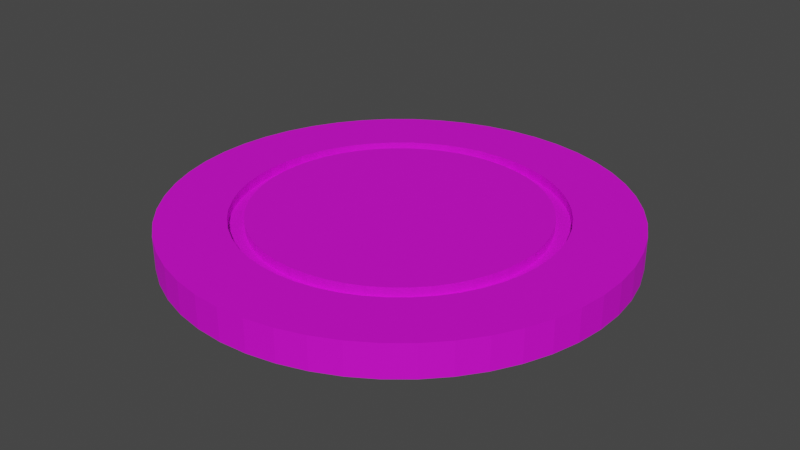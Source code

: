 # Source: Poker_Chip_Red_.blend  (saved by Blender 3.3.6; exported with 4.5.12 LTS)
import bpy
from mathutils import Matrix  # noqa: F401  (used for matrix-valued properties, if any)

bpy.ops.wm.read_factory_settings(use_empty=True)
scene = bpy.context.scene
scene.name = 'Scene'

# ---- collections
col_collection = bpy.data.collections.new('Collection'); scene.collection.children.link(col_collection)

# ---- images (referenced by path relative to the original .blend; pixels are not part of the script)
import os
ASSET_DIR = os.environ.get("B2B_ASSET_DIR", "")  # directory of the original .blend (textures are referenced by path, not embedded)
HERE = os.path.dirname(os.path.abspath(__file__))  # packed textures are extracted next to this script under _unpacked/

def load_image(name, relpath, width, height, colorspace="sRGB"):
    """Load a texture the original file referenced (path relative to the .blend, or extracted next to this script)."""
    p = next((c for c in (os.path.join(HERE, relpath), os.path.join(ASSET_DIR, relpath)) if relpath and os.path.exists(c)), "")
    if p:
        img = bpy.data.images.load(p, check_existing=True)
        img.name = name
    else:  # same state as the original file: an image datablock whose file is absent (Cycles renders it pink)
        img = bpy.data.images.new(name, width, height)
        img.source = "FILE"
        img.filepath = "//" + (relpath or name)
    img.colorspace_settings.name = colorspace
    return img
img_pokerchip_dice_rot_jpg_001 = load_image('pokerchip-dice-rot.jpg.001', 'pokerchip-dice-rot.jpg', 1024, 1024, 'sRGB')
img_poker_chip_baked = load_image('Poker Chip Baked', '', 1024, 1024, 'sRGB')

# ---- materials (node trees are filled in below, after node groups)
mat_material_001 = bpy.data.materials.new('Material.001')

# ---- material node trees
mat_material_001.use_nodes = True; mat_material_001.node_tree.nodes.clear()
_N = mat_material_001.node_tree.nodes; _L = mat_material_001.node_tree.links
n0 = _N.new('ShaderNodeBsdfPrincipled'); n0.name = 'Principled BSDF'; n0.location = (10, 244)
n0.distribution = 'GGX'
n0.subsurface_method = 'RANDOM_WALK_SKIN'
n0.inputs[1].default_value = 0.3564
n0.inputs[2].default_value = 0.78
n0.inputs[3].default_value = 1.45
n0.inputs[11].default_value = 1.552
n0.inputs[12].default_value = 0.2145
n0.inputs[13].default_value = 0.6091
n0.inputs[27].default_value = (0.0, 0.0, 0.0, 1.0)
n0.inputs[28].default_value = 1.0
n1 = _N.new('ShaderNodeOutputMaterial'); n1.name = 'Material Output'; n1.location = (456, 208)
n2 = _N.new('ShaderNodeTexImage'); n2.name = 'Image Texture'; n2.location = (-344, 102)
n2.image = img_pokerchip_dice_rot_jpg_001
n3 = _N.new('ShaderNodeTexImage'); n3.name = 'Image Texture.001'; n3.location = (-373, 440)
n3.image = img_poker_chip_baked
n4 = _N.new('ShaderNodeMix'); n4.name = 'Mix'; n4.location = (-260, 124)
n4.data_type = 'RGBA'
n4.inputs[0].default_value = 0.3564
n4.inputs[7].default_value = (1.0, 1.0, 1.0, 1.0)
n5 = _N.new('ShaderNodeMix'); n5.name = 'Mix.001'; n5.location = (-160, 124)
n5.data_type = 'RGBA'
n5.inputs[0].default_value = 0.2691
n5.inputs[6].default_value = (1.0, 1.0, 1.0, 1.0)
_L.new(n0.outputs[0], n1.inputs[0])
_L.new(n2.outputs[0], n0.inputs[0])
_L.new(n2.outputs[0], n4.inputs[6])
_L.new(n4.outputs[2], n5.inputs[7])
_L.new(n5.outputs[2], n0.inputs[14])
n1.is_active_output = True

# ---- world
world_world = bpy.data.worlds.new('World'); scene.world = world_world
world_world.use_nodes = True; world_world.node_tree.nodes.clear()
_N = world_world.node_tree.nodes; _L = world_world.node_tree.links
n0 = _N.new('ShaderNodeOutputWorld'); n0.name = 'World Output'; n0.location = (300, 300)
n1 = _N.new('ShaderNodeBackground'); n1.name = 'Background'; n1.location = (10, 300)
n1.inputs[0].default_value = (0.05088, 0.05088, 0.05088, 1.0)
_L.new(n1.outputs[0], n0.inputs[0])
n0.is_active_output = True
world_world.color = (0.05088, 0.05088, 0.05088)
world_world.use_sun_shadow = False
world_world.sun_shadow_jitter_overblur = 0.0

# ---- meshes
me_circle = bpy.data.meshes.new('Circle')
me_circle.from_pydata([(0.0, 1.0, 0.0), (-0.1253, 0.9921, 0.0), (-0.2487, 0.9686, 0.0), (-0.3681, 0.9298, 0.0), (-0.4818, 0.8763, 0.0), (-0.5878, 0.809, 0.0), (-0.6845, 0.729, 0.0), (-0.7705, 0.6374, 0.0), (-0.8443, 0.5358, 0.0), (-0.9048, 0.4258, 0.0), (-0.9511, 0.309, 0.0), (-0.9823, 0.1874, 0.0), (-0.998, 0.06279, 0.0), (-0.998, -0.06279, 0.0), (-0.9823, -0.1874, 0.0), (-0.9511, -0.309, 0.0), (-0.9048, -0.4258, 0.0), (-0.8443, -0.5358, 0.0), (-0.7705, -0.6374, 0.0), (-0.6845, -0.729, 0.0), (-0.5878, -0.809, 0.0), (-0.4818, -0.8763, 0.0), (-0.3681, -0.9298, 0.0), (-0.2487, -0.9686, 0.0), (-0.1253, -0.9921, 0.0), (0.0, -1.0, 0.0), (0.1253, -0.9921, 0.0), (0.2487, -0.9686, 0.0), (0.3681, -0.9298, 0.0), (0.4818, -0.8763, 0.0), (0.5878, -0.809, 0.0), (0.6845, -0.729, 0.0), (0.7705, -0.6374, 0.0), (0.8443, -0.5358, 0.0), (0.9048, -0.4258, 0.0), (0.9511, -0.309, 0.0), (0.9823, -0.1874, 0.0), (0.998, -0.06279, 0.0), (0.998, 0.06279, 0.0), (0.9823, 0.1874, 0.0), (0.9511, 0.309, 0.0), (0.9048, 0.4258, 0.0), (0.8443, 0.5358, 0.0), (0.7705, 0.6374, 0.0), (0.6845, 0.729, 0.0), (0.5878, 0.809, 0.0), (0.4818, 0.8763, 0.0), (0.3681, 0.9298, 0.0), (0.2487, 0.9686, 0.0), (0.1253, 0.9921, 0.0), (3.287e-08, 0.5818, 0.0), (-0.07292, 0.5772, 0.0), (-0.1447, 0.5635, 0.0), (-0.2142, 0.541, 0.0), (-0.2803, 0.5098, 0.0), (-0.342, 0.4707, 0.0), (-0.3983, 0.4241, 0.0), (-0.4483, 0.3709, 0.0), (-0.4912, 0.3117, 0.0), (-0.5264, 0.2477, 0.0), (-0.5533, 0.1798, 0.0), (-0.5715, 0.109, 0.0), (-0.5807, 0.03653, 0.0), (-0.5807, -0.03653, 0.0), (-0.5715, -0.109, 0.0), (-0.5533, -0.1798, 0.0), (-0.5264, -0.2477, 0.0), (-0.4912, -0.3117, 0.0), (-0.4483, -0.3709, 0.0), (-0.3983, -0.4241, 0.0), (-0.342, -0.4707, 0.0), (-0.2803, -0.5098, 0.0), (-0.2142, -0.541, 0.0), (-0.1447, -0.5635, 0.0), (-0.07292, -0.5772, 0.0), (-3.287e-08, -0.5818, 0.0), (0.07292, -0.5772, 0.0), (0.1447, -0.5635, 0.0), (0.2142, -0.541, 0.0), (0.2803, -0.5098, 0.0), (0.342, -0.4707, 0.0), (0.3983, -0.4241, 0.0), (0.4483, -0.3709, 0.0), (0.4912, -0.3117, 0.0), (0.5264, -0.2477, 0.0), (0.5533, -0.1798, 0.0), (0.5715, -0.109, 0.0), (0.5807, -0.03653, 0.0), (0.5807, 0.03653, 0.0), (0.5715, 0.109, 0.0), (0.5533, 0.1798, 0.0), (0.5264, 0.2477, 0.0), (0.4912, 0.3117, 0.0), (0.4483, 0.3709, 0.0), (0.3983, 0.4241, 0.0), (0.342, 0.4707, 0.0), (0.2803, 0.5098, 0.0), (0.2142, 0.541, 0.0), (0.1447, 0.5635, 0.0), (0.07292, 0.5772, 0.0), (2.325e-08, 0.6359, 0.1449), (-0.07969, 0.6308, 0.1449), (-0.1581, 0.6159, 0.1449), (-0.2341, 0.5912, 0.1449), (-0.3063, 0.5572, 0.1449), (-0.3737, 0.5144, 0.1449), (-0.4353, 0.4635, 0.1449), (-0.4899, 0.4053, 0.1449), (-0.5369, 0.3407, 0.1449), (-0.5753, 0.2707, 0.1449), (-0.6047, 0.1965, 0.1449), (-0.6246, 0.1191, 0.1449), (-0.6346, 0.03993, 0.1449), (-0.6346, -0.03993, 0.1449), (-0.6246, -0.1191, 0.1449), (-0.6047, -0.1965, 0.1449), (-0.5753, -0.2707, 0.1449), (-0.5369, -0.3407, 0.1449), (-0.4899, -0.4053, 0.1449), (-0.4353, -0.4635, 0.1449), (-0.3737, -0.5144, 0.1449), (-0.3063, -0.5572, 0.1449), (-0.2341, -0.5912, 0.1449), (-0.1581, -0.6159, 0.1449), (-0.07969, -0.6308, 0.1449), (-2.325e-08, -0.6359, 0.1449), (0.07969, -0.6308, 0.1449), (0.1581, -0.6159, 0.1449), (0.2341, -0.5912, 0.1449), (0.3063, -0.5572, 0.1449), (0.3737, -0.5144, 0.1449), (0.4353, -0.4635, 0.1449), (0.4899, -0.4053, 0.1449), (0.5369, -0.3407, 0.1449), (0.5753, -0.2707, 0.1449), (0.6047, -0.1965, 0.1449), (0.6246, -0.1191, 0.1449), (0.6346, -0.03993, 0.1449), (0.6346, 0.03993, 0.1449), (0.6246, 0.1191, 0.1449), (0.6047, 0.1965, 0.1449), (0.5753, 0.2707, 0.1449), (0.5369, 0.3407, 0.1449), (0.4899, 0.4053, 0.1449), (0.4353, 0.4635, 0.1449), (0.3737, 0.5144, 0.1449), (0.3063, 0.5572, 0.1449), (0.2341, 0.5912, 0.1449), (0.1581, 0.6159, 0.1449), (0.07969, 0.6308, 0.1449), (-0.1253, 0.9921, 0.1449), (0.0, 1.0, 0.1449), (-0.2487, 0.9686, 0.1449), (-0.3681, 0.9298, 0.1449), (-0.4818, 0.8763, 0.1449), (-0.5878, 0.809, 0.1449), (-0.6845, 0.729, 0.1449), (-0.7705, 0.6374, 0.1449), (-0.8443, 0.5358, 0.1449), (-0.9048, 0.4258, 0.1449), (-0.9511, 0.309, 0.1449), (-0.9823, 0.1874, 0.1449), (-0.998, 0.06279, 0.1449), (-0.998, -0.06279, 0.1449), (-0.9823, -0.1874, 0.1449), (-0.9511, -0.309, 0.1449), (-0.9048, -0.4258, 0.1449), (-0.8443, -0.5358, 0.1449), (-0.7705, -0.6374, 0.1449), (-0.6845, -0.729, 0.1449), (-0.5878, -0.809, 0.1449), (-0.4818, -0.8763, 0.1449), (-0.3681, -0.9298, 0.1449), (-0.2487, -0.9686, 0.1449), (-0.1253, -0.9921, 0.1449), (0.0, -1.0, 0.1449), (0.1253, -0.9921, 0.1449), (0.2487, -0.9686, 0.1449), (0.3681, -0.9298, 0.1449), (0.4818, -0.8763, 0.1449), (0.5878, -0.809, 0.1449), (0.6845, -0.729, 0.1449), (0.7705, -0.6374, 0.1449), (0.8443, -0.5358, 0.1449), (0.9048, -0.4258, 0.1449), (0.9511, -0.309, 0.1449), (0.9823, -0.1874, 0.1449), (0.998, -0.06279, 0.1449), (0.998, 0.06279, 0.1449), (0.9823, 0.1874, 0.1449), (0.9511, 0.309, 0.1449), (0.9048, 0.4258, 0.1449), (0.8443, 0.5358, 0.1449), (0.7705, 0.6374, 0.1449), (0.6845, 0.729, 0.1449), (0.5878, 0.809, 0.1449), (0.4818, 0.8763, 0.1449), (0.3681, 0.9298, 0.1449), (0.2487, 0.9686, 0.1449), (0.1253, 0.9921, 0.1449), (-0.08827, 0.6987, 0.1449), (0.0, 0.7043, 0.1449), (-0.1752, 0.6822, 0.1449), (-0.2593, 0.6548, 0.1449), (-0.3393, 0.6172, 0.1449), (-0.414, 0.5698, 0.1449), (-0.4821, 0.5134, 0.1449), (-0.5427, 0.4489, 0.1449), (-0.5947, 0.3774, 0.1449), (-0.6373, 0.2999, 0.1449), (-0.6698, 0.2176, 0.1449), (-0.6918, 0.132, 0.1449), (-0.7029, 0.04422, 0.1449), (-0.7029, -0.04422, 0.1449), (-0.6918, -0.132, 0.1449), (-0.6698, -0.2176, 0.1449), (-0.6373, -0.2999, 0.1449), (-0.5947, -0.3774, 0.1449), (-0.5427, -0.4489, 0.1449), (-0.4821, -0.5134, 0.1449), (-0.414, -0.5698, 0.1449), (-0.3393, -0.6172, 0.1449), (-0.2593, -0.6548, 0.1449), (-0.1752, -0.6822, 0.1449), (-0.08827, -0.6987, 0.1449), (0.0, -0.7043, 0.1449), (0.08827, -0.6987, 0.1449), (0.1752, -0.6822, 0.1449), (0.2593, -0.6548, 0.1449), (0.3393, -0.6172, 0.1449), (0.414, -0.5698, 0.1449), (0.4821, -0.5134, 0.1449), (0.5427, -0.4489, 0.1449), (0.5947, -0.3774, 0.1449), (0.6373, -0.2999, 0.1449), (0.6698, -0.2176, 0.1449), (0.6918, -0.132, 0.1449), (0.7029, -0.04422, 0.1449), (0.7029, 0.04422, 0.1449), (0.6918, 0.132, 0.1449), (0.6698, 0.2176, 0.1449), (0.6373, 0.2999, 0.1449), (0.5947, 0.3774, 0.1449), (0.5427, 0.4489, 0.1449), (0.4821, 0.5134, 0.1449), (0.414, 0.5698, 0.1449), (0.3393, 0.6172, 0.1449), (0.2593, 0.6548, 0.1449), (0.1752, 0.6822, 0.1449), (0.08827, 0.6987, 0.1449), (-0.08827, 0.6987, 0.1021), (0.0, 0.7043, 0.1021), (-0.1752, 0.6822, 0.1021), (-0.2593, 0.6548, 0.1021), (-0.3393, 0.6172, 0.1021), (-0.414, 0.5698, 0.1021), (-0.4821, 0.5134, 0.1021), (-0.5427, 0.4489, 0.1021), (-0.5947, 0.3774, 0.1021), (-0.6373, 0.2999, 0.1021), (-0.6698, 0.2176, 0.1021), (-0.6918, 0.132, 0.1021), (-0.7029, 0.04422, 0.1021), (-0.7029, -0.04422, 0.1021), (-0.6918, -0.132, 0.1021), (-0.6698, -0.2176, 0.1021), (-0.6373, -0.2999, 0.1021), (-0.5947, -0.3774, 0.1021), (-0.5427, -0.4489, 0.1021), (-0.4821, -0.5134, 0.1021), (-0.414, -0.5698, 0.1021), (-0.3393, -0.6172, 0.1021), (-0.2593, -0.6548, 0.1021), (-0.1752, -0.6822, 0.1021), (-0.08827, -0.6987, 0.1021), (0.0, -0.7043, 0.1021), (0.08827, -0.6987, 0.1021), (0.1752, -0.6822, 0.1021), (0.2593, -0.6548, 0.1021), (0.3393, -0.6172, 0.1021), (0.414, -0.5698, 0.1021), (0.4821, -0.5134, 0.1021), (0.5427, -0.4489, 0.1021), (0.5947, -0.3774, 0.1021), (0.6373, -0.2999, 0.1021), (0.6698, -0.2176, 0.1021), (0.6918, -0.132, 0.1021), (0.7029, -0.04422, 0.1021), (0.7029, 0.04422, 0.1021), (0.6918, 0.132, 0.1021), (0.6698, 0.2176, 0.1021), (0.6373, 0.2999, 0.1021), (0.5947, 0.3774, 0.1021), (0.5427, 0.4489, 0.1021), (0.4821, 0.5134, 0.1021), (0.414, 0.5698, 0.1021), (0.3393, 0.6172, 0.1021), (0.2593, 0.6548, 0.1021), (0.1752, 0.6822, 0.1021), (0.08827, 0.6987, 0.1021), (-0.07969, 0.6308, 0.1021), (2.325e-08, 0.6359, 0.1021), (-0.1581, 0.6159, 0.1021), (-0.2341, 0.5912, 0.1021), (-0.3063, 0.5572, 0.1021), (-0.3737, 0.5144, 0.1021), (-0.4353, 0.4635, 0.1021), (-0.4899, 0.4053, 0.1021), (-0.5369, 0.3407, 0.1021), (-0.5753, 0.2707, 0.1021), (-0.6047, 0.1965, 0.1021), (-0.6246, 0.1191, 0.1021), (-0.6346, 0.03993, 0.1021), (-0.6346, -0.03993, 0.1021), (-0.6246, -0.1191, 0.1021), (-0.6047, -0.1965, 0.1021), (-0.5753, -0.2707, 0.1021), (-0.5369, -0.3407, 0.1021), (-0.4899, -0.4053, 0.1021), (-0.4353, -0.4635, 0.1021), (-0.3737, -0.5144, 0.1021), (-0.3063, -0.5572, 0.1021), (-0.2341, -0.5912, 0.1021), (-0.1581, -0.6159, 0.1021), (-0.07969, -0.6308, 0.1021), (-2.325e-08, -0.6359, 0.1021), (0.07969, -0.6308, 0.1021), (0.1581, -0.6159, 0.1021), (0.2341, -0.5912, 0.1021), (0.3063, -0.5572, 0.1021), (0.3737, -0.5144, 0.1021), (0.4353, -0.4635, 0.1021), (0.4899, -0.4053, 0.1021), (0.5369, -0.3407, 0.1021), (0.5753, -0.2707, 0.1021), (0.6047, -0.1965, 0.1021), (0.6246, -0.1191, 0.1021), (0.6346, -0.03993, 0.1021), (0.6346, 0.03993, 0.1021), (0.6246, 0.1191, 0.1021), (0.6047, 0.1965, 0.1021), (0.5753, 0.2707, 0.1021), (0.5369, 0.3407, 0.1021), (0.4899, 0.4053, 0.1021), (0.4353, 0.4635, 0.1021), (0.3737, 0.5144, 0.1021), (0.3063, 0.5572, 0.1021), (0.2341, 0.5912, 0.1021), (0.1581, 0.6159, 0.1021), (0.07969, 0.6308, 0.1021), (-0.1253, 0.9921, 0.0), (0.0, 1.0, 0.0), (-0.2487, 0.9686, 0.0), (-0.3681, 0.9298, 0.0), (-0.4818, 0.8763, 0.0), (-0.5878, 0.809, 0.0), (-0.6845, 0.729, 0.0), (-0.7705, 0.6374, 0.0), (-0.8443, 0.5358, 0.0), (-0.9048, 0.4258, 0.0), (-0.9511, 0.309, 0.0), (-0.9823, 0.1874, 0.0), (-0.998, 0.06279, 0.0), (-0.998, -0.06279, 0.0), (-0.9823, -0.1874, 0.0), (-0.9511, -0.309, 0.0), (-0.9048, -0.4258, 0.0), (-0.8443, -0.5358, 0.0), (-0.7705, -0.6374, 0.0), (-0.6845, -0.729, 0.0), (-0.5878, -0.809, 0.0), (-0.4818, -0.8763, 0.0), (-0.3681, -0.9298, 0.0), (-0.2487, -0.9686, 0.0), (-0.1253, -0.9921, 0.0), (0.0, -1.0, 0.0), (0.1253, -0.9921, 0.0), (0.2487, -0.9686, 0.0), (0.3681, -0.9298, 0.0), (0.4818, -0.8763, 0.0), (0.5878, -0.809, 0.0), (0.6845, -0.729, 0.0), (0.7705, -0.6374, 0.0), (0.8443, -0.5358, 0.0), (0.9048, -0.4258, 0.0), (0.9511, -0.309, 0.0), (0.9823, -0.1874, 0.0), (0.998, -0.06279, 0.0), (0.998, 0.06279, 0.0), (0.9823, 0.1874, 0.0), (0.9511, 0.309, 0.0), (0.9048, 0.4258, 0.0), (0.8443, 0.5358, 0.0), (0.7705, 0.6374, 0.0), (0.6845, 0.729, 0.0), (0.5878, 0.809, 0.0), (0.4818, 0.8763, 0.0), (0.3681, 0.9298, 0.0), (0.2487, 0.9686, 0.0), (0.1253, 0.9921, 0.0), (-0.08454, 0.6692, 0.0), (0.0, 0.6745, 0.0), (-0.1677, 0.6533, 0.0), (-0.2483, 0.6272, 0.0), (-0.325, 0.5911, 0.0), (-0.3965, 0.5457, 0.0), (-0.4617, 0.4917, 0.0), (-0.5197, 0.43, 0.0), (-0.5695, 0.3614, 0.0), (-0.6103, 0.2872, 0.0), (-0.6415, 0.2084, 0.0), (-0.6626, 0.1264, 0.0), (-0.6732, 0.04235, 0.0), (-0.6732, -0.04235, 0.0), (-0.6626, -0.1264, 0.0), (-0.6415, -0.2084, 0.0), (-0.6103, -0.2872, 0.0), (-0.5695, -0.3614, 0.0), (-0.5197, -0.43, 0.0), (-0.4617, -0.4917, 0.0), (-0.3965, -0.5457, 0.0), (-0.325, -0.5911, 0.0), (-0.2483, -0.6272, 0.0), (-0.1677, -0.6533, 0.0), (-0.08454, -0.6692, 0.0), (0.0, -0.6745, 0.0), (0.08454, -0.6692, 0.0), (0.1677, -0.6533, 0.0), (0.2483, -0.6272, 0.0), (0.325, -0.5911, 0.0), (0.3965, -0.5457, 0.0), (0.4617, -0.4917, 0.0), (0.5197, -0.43, 0.0), (0.5695, -0.3614, 0.0), (0.6103, -0.2872, 0.0), (0.6415, -0.2084, 0.0), (0.6626, -0.1264, 0.0), (0.6732, -0.04235, 0.0), (0.6732, 0.04235, 0.0), (0.6626, 0.1264, 0.0), (0.6415, 0.2084, 0.0), (0.6103, 0.2872, 0.0), (0.5695, 0.3614, 0.0), (0.5197, 0.43, 0.0), (0.4617, 0.4917, 0.0), (0.3965, 0.5457, 0.0), (0.325, 0.5911, 0.0), (0.2483, 0.6272, 0.0), (0.1677, 0.6533, 0.0), (0.08454, 0.6692, 0.0), (-0.08454, 0.6692, 0.03933), (0.0, 0.6745, 0.03933), (-0.1677, 0.6533, 0.03933), (-0.2483, 0.6272, 0.03933), (-0.325, 0.5911, 0.03933), (-0.3965, 0.5457, 0.03933), (-0.4617, 0.4917, 0.03933), (-0.5197, 0.43, 0.03933), (-0.5695, 0.3614, 0.03933), (-0.6103, 0.2872, 0.03933), (-0.6415, 0.2084, 0.03933), (-0.6626, 0.1264, 0.03933), (-0.6732, 0.04235, 0.03933), (-0.6732, -0.04235, 0.03933), (-0.6626, -0.1264, 0.03933), (-0.6415, -0.2084, 0.03933), (-0.6103, -0.2872, 0.03933), (-0.5695, -0.3614, 0.03933), (-0.5197, -0.43, 0.03933), (-0.4617, -0.4917, 0.03933), (-0.3965, -0.5457, 0.03933), (-0.325, -0.5911, 0.03933), (-0.2483, -0.6272, 0.03933), (-0.1677, -0.6533, 0.03933), (-0.08454, -0.6692, 0.03933), (0.0, -0.6745, 0.03933), (0.08454, -0.6692, 0.03933), (0.1677, -0.6533, 0.03933), (0.2483, -0.6272, 0.03933), (0.325, -0.5911, 0.03933), (0.3965, -0.5457, 0.03933), (0.4617, -0.4917, 0.03933), (0.5197, -0.43, 0.03933), (0.5695, -0.3614, 0.03933), (0.6103, -0.2872, 0.03933), (0.6415, -0.2084, 0.03933), (0.6626, -0.1264, 0.03933), (0.6732, -0.04235, 0.03933), (0.6732, 0.04235, 0.03933), (0.6626, 0.1264, 0.03933), (0.6415, 0.2084, 0.03933), (0.6103, 0.2872, 0.03933), (0.5695, 0.3614, 0.03933), (0.5197, 0.43, 0.03933), (0.4617, 0.4917, 0.03933), (0.3965, 0.5457, 0.03933), (0.325, 0.5911, 0.03933), (0.2483, 0.6272, 0.03933), (0.1677, 0.6533, 0.03933), (0.08454, 0.6692, 0.03933), (-0.07292, 0.5772, 0.03933), (3.287e-08, 0.5818, 0.03933), (-0.1447, 0.5635, 0.03933), (-0.2142, 0.541, 0.03933), (-0.2803, 0.5098, 0.03933), (-0.342, 0.4707, 0.03933), (-0.3983, 0.4241, 0.03933), (-0.4483, 0.3709, 0.03933), (-0.4912, 0.3117, 0.03933), (-0.5264, 0.2477, 0.03933), (-0.5533, 0.1798, 0.03933), (-0.5715, 0.109, 0.03933), (-0.5807, 0.03653, 0.03933), (-0.5807, -0.03653, 0.03933), (-0.5715, -0.109, 0.03933), (-0.5533, -0.1798, 0.03933), (-0.5264, -0.2477, 0.03933), (-0.4912, -0.3117, 0.03933), (-0.4483, -0.3709, 0.03933), (-0.3983, -0.4241, 0.03933), (-0.342, -0.4707, 0.03933), (-0.2803, -0.5098, 0.03933), (-0.2142, -0.541, 0.03933), (-0.1447, -0.5635, 0.03933), (-0.07292, -0.5772, 0.03933), (-3.287e-08, -0.5818, 0.03933), (0.07292, -0.5772, 0.03933), (0.1447, -0.5635, 0.03933), (0.2142, -0.541, 0.03933), (0.2803, -0.5098, 0.03933), (0.342, -0.4707, 0.03933), (0.3983, -0.4241, 0.03933), (0.4483, -0.3709, 0.03933), (0.4912, -0.3117, 0.03933), (0.5264, -0.2477, 0.03933), (0.5533, -0.1798, 0.03933), (0.5715, -0.109, 0.03933), (0.5807, -0.03653, 0.03933), (0.5807, 0.03653, 0.03933), (0.5715, 0.109, 0.03933), (0.5533, 0.1798, 0.03933), (0.5264, 0.2477, 0.03933), (0.4912, 0.3117, 0.03933), (0.4483, 0.3709, 0.03933), (0.3983, 0.4241, 0.03933), (0.342, 0.4707, 0.03933), (0.2803, 0.5098, 0.03933), (0.2142, 0.541, 0.03933), (0.1447, 0.5635, 0.03933), (0.07292, 0.5772, 0.03933), (0.9609, 0.2706, 0.1449), (0.9604, 0.2728, 0.0), (0.9604, 0.2728, 0.0), (0.5577, 0.8281, 0.1449), (0.5579, 0.828, 0.0), (0.5579, 0.828, 0.0), (-0.4515, 0.8905, 0.0), (-0.4533, 0.8897, 0.1449), (-0.4515, 0.8905, 0.0), (-0.7242, 0.6868, 0.0), (-0.7223, 0.6887, 0.1449), (-0.7242, 0.6868, 0.0), (-0.998, 0.01003, 0.0), (-0.998, 0.01003, 0.0), (-0.998, 0.008784, 0.1449), (-0.5245, -0.8492, 0.0), (-0.5229, -0.8502, 0.1449), (-0.5245, -0.8492, 0.0), (0.4447, -0.8938, 0.1449), (0.4442, -0.894, 0.0), (0.4442, -0.894, 0.0), (0.7089, -0.7031, 0.1449), (0.7089, -0.703, 0.0), (0.7089, -0.703, 0.0)], [], [(21, 567, 20, 370, 565, 371), (48, 47, 397, 398), (8, 7, 357, 358), (35, 34, 384, 385), (22, 21, 371, 372), (49, 48, 398, 399), (9, 8, 358, 359), (36, 35, 385, 386), (23, 22, 372, 373), (0, 49, 399, 351), (10, 9, 359, 360), (37, 36, 386, 387), (24, 23, 373, 374), (11, 10, 360, 361), (38, 37, 387, 388), (25, 24, 374, 375), (12, 11, 361, 362), (39, 38, 388, 389), (26, 25, 375, 376), (13, 562, 12, 362, 563, 363), (40, 551, 39, 389, 552, 390), (27, 26, 376, 377), (14, 13, 363, 364), (41, 40, 390, 391), (1, 0, 351, 350), (28, 27, 377, 378), (15, 14, 364, 365), (42, 41, 391, 392), (2, 1, 350, 352), (29, 569, 28, 378, 570, 379), (16, 15, 365, 366), (43, 42, 392, 393), (3, 2, 352, 353), (30, 29, 379, 380), (17, 16, 366, 367), (44, 43, 393, 394), (4, 558, 3, 353, 556, 354), (31, 30, 380, 381), (18, 17, 367, 368), (45, 44, 394, 395), (5, 4, 354, 355), (32, 572, 31, 381, 573, 382), (19, 18, 368, 369), (46, 554, 45, 395, 555, 396), (6, 5, 355, 356), (33, 32, 382, 383), (20, 19, 369, 370), (47, 46, 396, 397), (7, 561, 6, 356, 559, 357), (34, 33, 383, 384), (361, 360, 160, 161), (101, 100, 149, 148, 147, 146, 145, 144, 143, 142, 141, 140, 139, 138, 137, 136, 135, 134, 133, 132, 131, 130, 129, 128, 127, 126, 125, 124, 123, 122, 121, 120, 119, 118, 117, 116, 115, 114, 113, 112, 111, 110, 109, 108, 107, 106, 105, 104, 103, 102), (388, 387, 187, 188), (375, 374, 174, 175), (362, 361, 161, 162), (389, 388, 188, 189), (376, 375, 175, 176), (363, 563, 564, 163), (390, 552, 550, 190), (377, 376, 176, 177), (364, 363, 163, 164), (391, 390, 190, 191), (350, 351, 151, 150), (378, 377, 177, 178), (365, 364, 164, 165), (392, 391, 191, 192), (352, 350, 150, 152), (379, 570, 568, 179), (366, 365, 165, 166), (393, 392, 192, 193), (353, 352, 152, 153), (380, 379, 179, 180), (367, 366, 166, 167), (394, 393, 193, 194), (354, 556, 557, 154), (381, 380, 180, 181), (368, 367, 167, 168), (395, 394, 194, 195), (355, 354, 154, 155), (382, 573, 571, 182), (369, 368, 168, 169), (396, 555, 553, 196), (356, 355, 155, 156), (383, 382, 182, 183), (370, 369, 169, 170), (397, 396, 196, 197), (357, 559, 560, 157), (384, 383, 183, 184), (371, 565, 566, 171), (398, 397, 197, 198), (358, 357, 157, 158), (385, 384, 184, 185), (372, 371, 171, 172), (399, 398, 198, 199), (359, 358, 158, 159), (386, 385, 185, 186), (373, 372, 172, 173), (351, 399, 199, 151), (360, 359, 159, 160), (387, 386, 186, 187), (374, 373, 173, 174), (51, 52, 53, 54, 55, 56, 57, 58, 59, 60, 61, 62, 63, 64, 65, 66, 67, 68, 69, 70, 71, 72, 73, 74, 75, 76, 77, 78, 79, 80, 81, 82, 83, 84, 85, 86, 87, 88, 89, 90, 91, 92, 93, 94, 95, 96, 97, 98, 99, 50), (201, 200, 150, 151), (200, 202, 152, 150), (202, 203, 153, 152), (203, 204, 154, 557, 153), (204, 205, 155, 154), (205, 206, 156, 155), (206, 207, 157, 560, 156), (207, 208, 158, 157), (208, 209, 159, 158), (209, 210, 160, 159), (210, 211, 161, 160), (211, 212, 162, 161), (212, 213, 163, 564, 162), (213, 214, 164, 163), (214, 215, 165, 164), (215, 216, 166, 165), (216, 217, 167, 166), (217, 218, 168, 167), (218, 219, 169, 168), (219, 220, 170, 169), (220, 221, 171, 566, 170), (221, 222, 172, 171), (222, 223, 173, 172), (223, 224, 174, 173), (224, 225, 175, 174), (225, 226, 176, 175), (226, 227, 177, 176), (227, 228, 178, 177), (228, 229, 179, 568, 178), (229, 230, 180, 179), (230, 231, 181, 180), (231, 232, 182, 571, 181), (232, 233, 183, 182), (233, 234, 184, 183), (234, 235, 185, 184), (235, 236, 186, 185), (236, 237, 187, 186), (237, 238, 188, 187), (238, 239, 189, 188), (239, 240, 190, 550, 189), (240, 241, 191, 190), (241, 242, 192, 191), (242, 243, 193, 192), (243, 244, 194, 193), (244, 245, 195, 194), (245, 246, 196, 553, 195), (246, 247, 197, 196), (247, 248, 198, 197), (248, 249, 199, 198), (249, 201, 151, 199), (131, 132, 332, 331), (229, 228, 278, 279), (130, 131, 331, 330), (228, 227, 277, 278), (129, 130, 330, 329), (227, 226, 276, 277), (128, 129, 329, 328), (226, 225, 275, 276), (127, 128, 328, 327), (225, 224, 274, 275), (126, 127, 327, 326), (224, 223, 273, 274), (125, 126, 326, 325), (223, 222, 272, 273), (124, 125, 325, 324), (222, 221, 271, 272), (123, 124, 324, 323), (221, 220, 270, 271), (122, 123, 323, 322), (220, 219, 269, 270), (121, 122, 322, 321), (219, 218, 268, 269), (120, 121, 321, 320), (218, 217, 267, 268), (119, 120, 320, 319), (217, 216, 266, 267), (118, 119, 319, 318), (216, 215, 265, 266), (117, 118, 318, 317), (215, 214, 264, 265), (116, 117, 317, 316), (214, 213, 263, 264), (115, 116, 316, 315), (213, 212, 262, 263), (114, 115, 315, 314), (212, 211, 261, 262), (113, 114, 314, 313), (211, 210, 260, 261), (112, 113, 313, 312), (210, 209, 259, 260), (111, 112, 312, 311), (209, 208, 258, 259), (110, 111, 311, 310), (208, 207, 257, 258), (109, 110, 310, 309), (207, 206, 256, 257), (108, 109, 309, 308), (206, 205, 255, 256), (107, 108, 308, 307), (205, 204, 254, 255), (301, 300, 250, 251), (300, 302, 252, 250), (302, 303, 253, 252), (303, 304, 254, 253), (304, 305, 255, 254), (305, 306, 256, 255), (306, 307, 257, 256), (307, 308, 258, 257), (308, 309, 259, 258), (309, 310, 260, 259), (310, 311, 261, 260), (311, 312, 262, 261), (312, 313, 263, 262), (313, 314, 264, 263), (314, 315, 265, 264), (315, 316, 266, 265), (316, 317, 267, 266), (317, 318, 268, 267), (318, 319, 269, 268), (319, 320, 270, 269), (320, 321, 271, 270), (321, 322, 272, 271), (322, 323, 273, 272), (323, 324, 274, 273), (324, 325, 275, 274), (325, 326, 276, 275), (326, 327, 277, 276), (327, 328, 278, 277), (328, 329, 279, 278), (329, 330, 280, 279), (330, 331, 281, 280), (331, 332, 282, 281), (332, 333, 283, 282), (333, 334, 284, 283), (334, 335, 285, 284), (335, 336, 286, 285), (336, 337, 287, 286), (337, 338, 288, 287), (338, 339, 289, 288), (339, 340, 290, 289), (340, 341, 291, 290), (341, 342, 292, 291), (342, 343, 293, 292), (343, 344, 294, 293), (344, 345, 295, 294), (345, 346, 296, 295), (346, 347, 297, 296), (347, 348, 298, 297), (348, 349, 299, 298), (349, 301, 251, 299), (230, 229, 279, 280), (132, 133, 333, 332), (231, 230, 280, 281), (133, 134, 334, 333), (232, 231, 281, 282), (134, 135, 335, 334), (233, 232, 282, 283), (135, 136, 336, 335), (234, 233, 283, 284), (136, 137, 337, 336), (235, 234, 284, 285), (137, 138, 338, 337), (236, 235, 285, 286), (138, 139, 339, 338), (237, 236, 286, 287), (139, 140, 340, 339), (238, 237, 287, 288), (140, 141, 341, 340), (239, 238, 288, 289), (141, 142, 342, 341), (240, 239, 289, 290), (142, 143, 343, 342), (241, 240, 290, 291), (143, 144, 344, 343), (242, 241, 291, 292), (144, 145, 345, 344), (243, 242, 292, 293), (145, 146, 346, 345), (244, 243, 293, 294), (146, 147, 347, 346), (245, 244, 294, 295), (147, 148, 348, 347), (246, 245, 295, 296), (148, 149, 349, 348), (247, 246, 296, 297), (149, 100, 301, 349), (248, 247, 297, 298), (249, 248, 298, 299), (100, 101, 300, 301), (201, 249, 299, 251), (101, 102, 302, 300), (102, 103, 303, 302), (200, 201, 251, 250), (103, 104, 304, 303), (202, 200, 250, 252), (104, 105, 305, 304), (203, 202, 252, 253), (105, 106, 306, 305), (204, 203, 253, 254), (106, 107, 307, 306), (400, 401, 351, 350), (402, 400, 350, 352), (403, 402, 352, 353), (404, 403, 353, 556, 354), (405, 404, 354, 355), (406, 405, 355, 356), (407, 406, 356, 559, 357), (408, 407, 357, 358), (409, 408, 358, 359), (410, 409, 359, 360), (411, 410, 360, 361), (412, 411, 361, 362), (413, 412, 362, 563, 363), (414, 413, 363, 364), (415, 414, 364, 365), (416, 415, 365, 366), (417, 416, 366, 367), (418, 417, 367, 368), (419, 418, 368, 369), (420, 419, 369, 370), (421, 420, 370, 565, 371), (422, 421, 371, 372), (423, 422, 372, 373), (424, 423, 373, 374), (425, 424, 374, 375), (426, 425, 375, 376), (427, 426, 376, 377), (428, 427, 377, 378), (429, 428, 378, 570, 379), (430, 429, 379, 380), (431, 430, 380, 381), (432, 431, 381, 573, 382), (433, 432, 382, 383), (434, 433, 383, 384), (435, 434, 384, 385), (436, 435, 385, 386), (437, 436, 386, 387), (438, 437, 387, 388), (439, 438, 388, 389), (440, 439, 389, 552, 390), (441, 440, 390, 391), (442, 441, 391, 392), (443, 442, 392, 393), (444, 443, 393, 394), (445, 444, 394, 395), (446, 445, 395, 555, 396), (447, 446, 396, 397), (448, 447, 397, 398), (449, 448, 398, 399), (401, 449, 399, 351), (433, 434, 484, 483), (86, 85, 535, 536), (432, 433, 483, 482), (85, 84, 534, 535), (431, 432, 482, 481), (84, 83, 533, 534), (430, 431, 481, 480), (83, 82, 532, 533), (429, 430, 480, 479), (82, 81, 531, 532), (428, 429, 479, 478), (81, 80, 530, 531), (427, 428, 478, 477), (80, 79, 529, 530), (426, 427, 477, 476), (79, 78, 528, 529), (425, 426, 476, 475), (78, 77, 527, 528), (424, 425, 475, 474), (77, 76, 526, 527), (423, 424, 474, 473), (76, 75, 525, 526), (422, 423, 473, 472), (75, 74, 524, 525), (421, 422, 472, 471), (74, 73, 523, 524), (420, 421, 471, 470), (73, 72, 522, 523), (419, 420, 470, 469), (72, 71, 521, 522), (418, 419, 469, 468), (71, 70, 520, 521), (417, 418, 468, 467), (70, 69, 519, 520), (416, 417, 467, 466), (69, 68, 518, 519), (415, 416, 466, 465), (68, 67, 517, 518), (414, 415, 465, 464), (67, 66, 516, 517), (413, 414, 464, 463), (66, 65, 515, 516), (412, 413, 463, 462), (65, 64, 514, 515), (411, 412, 462, 461), (64, 63, 513, 514), (410, 411, 461, 460), (63, 62, 512, 513), (409, 410, 460, 459), (62, 61, 511, 512), (500, 501, 451, 450), (502, 500, 450, 452), (503, 502, 452, 453), (504, 503, 453, 454), (505, 504, 454, 455), (506, 505, 455, 456), (507, 506, 456, 457), (508, 507, 457, 458), (509, 508, 458, 459), (510, 509, 459, 460), (511, 510, 460, 461), (512, 511, 461, 462), (513, 512, 462, 463), (514, 513, 463, 464), (515, 514, 464, 465), (516, 515, 465, 466), (517, 516, 466, 467), (518, 517, 467, 468), (519, 518, 468, 469), (520, 519, 469, 470), (521, 520, 470, 471), (522, 521, 471, 472), (523, 522, 472, 473), (524, 523, 473, 474), (525, 524, 474, 475), (526, 525, 475, 476), (527, 526, 476, 477), (528, 527, 477, 478), (529, 528, 478, 479), (530, 529, 479, 480), (531, 530, 480, 481), (532, 531, 481, 482), (533, 532, 482, 483), (534, 533, 483, 484), (535, 534, 484, 485), (536, 535, 485, 486), (537, 536, 486, 487), (538, 537, 487, 488), (539, 538, 488, 489), (540, 539, 489, 490), (541, 540, 490, 491), (542, 541, 491, 492), (543, 542, 492, 493), (544, 543, 493, 494), (545, 544, 494, 495), (546, 545, 495, 496), (547, 546, 496, 497), (548, 547, 497, 498), (549, 548, 498, 499), (501, 549, 499, 451), (87, 86, 536, 537), (434, 435, 485, 484), (88, 87, 537, 538), (435, 436, 486, 485), (89, 88, 538, 539), (436, 437, 487, 486), (90, 89, 539, 540), (437, 438, 488, 487), (91, 90, 540, 541), (438, 439, 489, 488), (92, 91, 541, 542), (439, 440, 490, 489), (93, 92, 542, 543), (440, 441, 491, 490), (94, 93, 543, 544), (441, 442, 492, 491), (95, 94, 544, 545), (442, 443, 493, 492), (96, 95, 545, 546), (443, 444, 494, 493), (97, 96, 546, 547), (444, 445, 495, 494), (98, 97, 547, 548), (445, 446, 496, 495), (99, 98, 548, 549), (446, 447, 497, 496), (50, 99, 549, 501), (447, 448, 498, 497), (448, 449, 499, 498), (51, 50, 501, 500), (449, 401, 451, 499), (52, 51, 500, 502), (53, 52, 502, 503), (401, 400, 450, 451), (54, 53, 503, 504), (400, 402, 452, 450), (55, 54, 504, 505), (402, 403, 453, 452), (56, 55, 505, 506), (403, 404, 454, 453), (57, 56, 506, 507), (404, 405, 455, 454), (58, 57, 507, 508), (405, 406, 456, 455), (59, 58, 508, 509), (406, 407, 457, 456), (60, 59, 509, 510), (407, 408, 458, 457), (61, 60, 510, 511), (408, 409, 459, 458), (550, 552, 389, 189), (553, 555, 395, 195), (557, 556, 353, 153), (560, 559, 356, 156), (564, 563, 362, 162), (566, 565, 370, 170), (568, 570, 378, 178), (571, 573, 381, 181)])
_uv = me_circle.uv_layers.new(name='UVMap')
_uv.uv.foreach_set('vector', [0.0, 0.0, 0.0, 0.0, 0.0, 0.0, 0.0, 0.0, 0.0, 0.0, 0.0, 0.0, 0.0, 0.0, 0.0, 0.0, 0.0, 0.0, 0.0, 0.0, 0.0, 0.0, 0.0, 0.0, 0.0, 0.0, 0.0, 0.0, 0.0, 0.0, 0.0, 0.0, 0.0, 0.0, 0.0, 0.0, 0.0, 0.0, 0.0, 0.0, 0.0, 0.0, 0.0, 0.0, 0.0, 0.0, 0.0, 0.0, 0.0, 0.0, 0.0, 0.0, 0.0, 0.0, 0.0, 0.0, 0.0, 0.0, 0.0, 0.0, 0.0, 0.0, 0.0, 0.0, 0.0, 0.0, 0.0, 0.0, 0.0, 0.0, 0.0, 0.0, 0.0, 0.0, 0.0, 0.0, 0.0, 0.0, 0.0, 0.0, 0.0, 0.0, 0.0, 0.0, 0.0, 0.0, 0.0, 0.0, 0.0, 0.0, 0.0, 0.0, 0.0, 0.0, 0.0, 0.0, 0.0, 0.0, 0.0, 0.0, 0.0, 0.0, 0.0, 0.0, 0.0, 0.0, 0.0, 0.0, 0.0, 0.0, 0.0, 0.0, 0.0, 0.0, 0.0, 0.0, 0.0, 0.0, 0.0, 0.0, 0.0, 0.0, 0.0, 0.0, 0.0, 0.0, 0.0, 0.0, 0.0, 0.0, 0.0, 0.0, 0.0, 0.0, 0.0, 0.0, 0.0, 0.0, 0.0, 0.0, 0.4927, 0.5644, 0.4927, 0.5655, 0.4927, 0.5655, 0.4927, 0.5644, 0.0, 0.0, 0.0, 0.0, 0.0, 0.0, 0.0, 0.0, 0.0, 0.0, 0.0, 0.0, 0.0, 0.0, 0.0, 0.0, 0.0, 0.0, 0.0, 0.0, 0.0, 0.0, 0.0, 0.0, 0.0, 0.0, 0.0, 0.0, 0.0, 0.0, 0.0, 0.0, 0.0, 0.0, 0.0, 0.0, 0.0, 0.0, 0.0, 0.0, 0.0, 0.0, 0.0, 0.0, 0.0, 0.0, 0.0, 0.0, 0.0, 0.0, 0.0, 0.0, 0.0, 0.0, 0.0, 0.0, 0.0, 0.0, 0.0, 0.0, 0.0, 0.0, 0.0, 0.0, 0.0, 0.0, 0.0, 0.0, 0.0, 0.0, 0.0, 0.0, 0.0, 0.0, 0.0, 0.0, 0.0, 0.0, 0.0, 0.0, 0.0, 0.0, 0.0, 0.0, 0.0, 0.0, 0.0, 0.0, 0.0, 0.0, 0.0, 0.0, 0.0, 0.0, 0.0, 0.0, 0.0, 0.0, 0.0, 0.0, 0.0, 0.0, 0.0, 0.0, 0.0, 0.0, 0.0, 0.0, 0.0, 0.0, 0.0, 0.0, 0.0, 0.0, 0.0, 0.0, 0.0, 0.0, 0.0, 0.0, 0.0, 0.0, 0.0, 0.0, 0.0, 0.0, 0.0, 0.0, 0.0, 0.0, 0.0, 0.0, 0.0, 0.0, 0.0, 0.0, 0.0, 0.0, 0.0, 0.0, 0.0, 0.0, 0.0, 0.0, 0.0, 0.0, 0.0, 0.0, 0.0, 0.0, 0.0, 0.0, 0.0, 0.0, 0.0, 0.0, 0.0, 0.0, 0.0, 0.0, 0.0, 0.0, 0.0, 0.0, 0.0, 0.0, 0.0, 0.0, 0.0, 0.0, 0.0, 0.0, 0.0, 0.0, 0.0, 0.0, 0.0, 0.0, 0.0, 0.0, 0.0, 0.0, 0.0, 0.0, 0.0, 0.0, 0.0, 0.0, 0.0, 0.0, 0.0, 0.0, 0.0, 0.0, 0.0, 0.0, 0.0, 0.0, 0.0, 0.0, 0.0, 0.0, 0.0, 0.0, 0.0, 0.0, 0.0, 0.0, 0.0, 0.0, 0.0, 0.0, 0.0, 0.0, 0.0, 0.0, 0.0, 0.0, 0.0, 0.0, 0.0, 0.0, 0.0, 0.0, 0.0, 0.0, 0.0, 0.0, 0.0, 0.0, 0.0, 0.0, 0.0, 0.0, 0.0, 0.0, 0.0, 0.0, 0.0, 0.0, 0.0, 0.0, 0.0, 0.0, 0.0, 0.0, 0.0, 0.0, 0.0, 0.0, 0.0, 0.0, 0.0, 0.0, 0.0, 0.0, 0.0, 0.0, 0.0, 0.0, 0.0, 0.0, 0.0, 0.0, 0.0, 0.0, 0.0, 0.0, 0.0, 0.0, 0.0, 0.0, 0.0, 0.0, 0.0, 0.0, 0.0, 0.0, 0.0, 0.0, 0.0, 0.0, 0.0, 0.0, 0.4927, 0.4686, 0.4927, 0.481, 0.4927, 0.4837, 0.4927, 0.473, 0.6133, 0.7865, 0.5857, 0.7983, 0.5567, 0.8069, 0.5267, 0.8122, 0.4963, 0.8139, 0.4658, 0.8122, 0.4358, 0.8069, 0.4068, 0.7983, 0.3792, 0.7865, 0.3534, 0.7715, 0.3299, 0.7538, 0.309, 0.7335, 0.2911, 0.7109, 0.2764, 0.6865, 0.2652, 0.6606, 0.2576, 0.6336, 0.2537, 0.606, 0.2537, 0.5781, 0.2576, 0.5505, 0.2652, 0.5235, 0.2764, 0.4976, 0.2911, 0.4732, 0.309, 0.4507, 0.3299, 0.4304, 0.3534, 0.4126, 0.3792, 0.3977, 0.4068, 0.3858, 0.4358, 0.3772, 0.4658, 0.372, 0.4963, 0.3702, 0.5267, 0.372, 0.5567, 0.3772, 0.5857, 0.3858, 0.6133, 0.3977, 0.6391, 0.4126, 0.6626, 0.4304, 0.6835, 0.4507, 0.7015, 0.4732, 0.7162, 0.4976, 0.7274, 0.5235, 0.735, 0.5505, 0.7388, 0.5781, 0.7388, 0.606, 0.735, 0.6336, 0.7274, 0.6606, 0.7162, 0.6865, 0.7015, 0.7109, 0.6835, 0.7335, 0.6626, 0.7538, 0.6391, 0.7715, 0.5184, 0.2843, 0.5184, 0.2731, 0.5184, 0.2675, 0.5184, 0.2771, 0.4927, 0.4108, 0.4927, 0.4053, 0.4927, 0.4179, 0.4927, 0.4226, 0.4927, 0.4567, 0.4927, 0.4686, 0.4927, 0.473, 0.4927, 0.4626, 0.5184, 0.2946, 0.5184, 0.2843, 0.5184, 0.2771, 0.5184, 0.2861, 0.4927, 0.4176, 0.4927, 0.4108, 0.4927, 0.4226, 0.4927, 0.4285, 0.5049, 0.2774, 0.5049, 0.2839, 0.5049, 0.2904, 0.5049, 0.2848, 0.4927, 0.5738, 0.4927, 0.571, 0.4927, 0.5614, 0.4927, 0.5639, 0.4927, 0.4258, 0.4927, 0.4176, 0.4927, 0.4285, 0.4927, 0.4356, 0.5049, 0.267, 0.5049, 0.2774, 0.5049, 0.2848, 0.5049, 0.2759, 0.4927, 0.582, 0.4927, 0.5738, 0.4927, 0.5639, 0.4927, 0.571, 0.4927, 0.5826, 0.4927, 0.5895, 0.4927, 0.5774, 0.4927, 0.5716, 0.4927, 0.4351, 0.4927, 0.4258, 0.4927, 0.4356, 0.4927, 0.4436, 0.5049, 0.2577, 0.5049, 0.267, 0.5049, 0.2759, 0.5049, 0.2678, 0.4927, 0.5889, 0.4927, 0.582, 0.4927, 0.571, 0.4927, 0.577, 0.4927, 0.5745, 0.4927, 0.5826, 0.4927, 0.5716, 0.4927, 0.5645, 0.5103, 0.2611, 0.5103, 0.2577, 0.5103, 0.2653, 0.5103, 0.2682, 0.4927, 0.4177, 0.4927, 0.4258, 0.4927, 0.4359, 0.4927, 0.4288, 0.4927, 0.5944, 0.4927, 0.5889, 0.4927, 0.577, 0.4927, 0.5817, 0.4927, 0.5652, 0.4927, 0.5745, 0.4927, 0.5645, 0.4927, 0.5565, 0.5103, 0.2723, 0.5103, 0.2611, 0.5103, 0.2682, 0.5103, 0.2779, 0.4927, 0.4108, 0.4927, 0.4177, 0.4927, 0.4288, 0.4927, 0.4228, 0.4927, 0.5984, 0.4927, 0.5944, 0.4927, 0.5817, 0.4927, 0.5852, 0.5103, 0.281, 0.5103, 0.2837, 0.5103, 0.2759, 0.5103, 0.2737, 0.5103, 0.2842, 0.5103, 0.2723, 0.5103, 0.2779, 0.5103, 0.2882, 0.4927, 0.4054, 0.4927, 0.4108, 0.4927, 0.4228, 0.4927, 0.4181, 0.4927, 0.6009, 0.4927, 0.5984, 0.4927, 0.5852, 0.4927, 0.5874, 0.5103, 0.2698, 0.5103, 0.281, 0.5103, 0.2737, 0.5103, 0.264, 0.4927, 0.4809, 0.4927, 0.4721, 0.4927, 0.4756, 0.4927, 0.4832, 0.4927, 0.4014, 0.4927, 0.4054, 0.4927, 0.4181, 0.4927, 0.4146, 0.5157, 0.2751, 0.5157, 0.2745, 0.5157, 0.2609, 0.5157, 0.2614, 0.5103, 0.2579, 0.5103, 0.2698, 0.5103, 0.264, 0.5103, 0.2537, 0.4927, 0.4935, 0.4927, 0.4809, 0.4927, 0.4832, 0.4927, 0.4942, 0.4927, 0.399, 0.4927, 0.4014, 0.4927, 0.4146, 0.4927, 0.4125, 0.5157, 0.2744, 0.5157, 0.2751, 0.5157, 0.2614, 0.5157, 0.2608, 0.4927, 0.5193, 0.4927, 0.526, 0.4927, 0.5228, 0.4927, 0.5168, 0.4927, 0.5062, 0.4927, 0.4935, 0.4927, 0.4942, 0.4927, 0.5054, 0.4981, 0.2586, 0.4981, 0.2589, 0.4981, 0.2724, 0.4981, 0.2721, 0.5157, 0.272, 0.5157, 0.2744, 0.5157, 0.2608, 0.5157, 0.2588, 0.4927, 0.5066, 0.4927, 0.5193, 0.4927, 0.5168, 0.4927, 0.5058, 0.4927, 0.5187, 0.4927, 0.5062, 0.4927, 0.5054, 0.4927, 0.5163, 0.4981, 0.2593, 0.4981, 0.2586, 0.4981, 0.2721, 0.4981, 0.2728, 0.4927, 0.5949, 0.4927, 0.5988, 0.4927, 0.5855, 0.4927, 0.5821, 0.4927, 0.4937, 0.4927, 0.5066, 0.4927, 0.5058, 0.4927, 0.4947, 0.4927, 0.531, 0.4927, 0.5187, 0.4927, 0.5163, 0.4927, 0.527, 0.4981, 0.2617, 0.4981, 0.2593, 0.4981, 0.2728, 0.4981, 0.2749, 0.4927, 0.5895, 0.4927, 0.5949, 0.4927, 0.5821, 0.4927, 0.5774, 0.4927, 0.481, 0.4927, 0.4937, 0.4927, 0.4947, 0.4927, 0.4837, 0.4927, 0.5429, 0.4927, 0.531, 0.4927, 0.527, 0.4927, 0.5372, 0.4927, 0.4053, 0.4927, 0.4014, 0.4927, 0.4145, 0.4927, 0.4179, 0.5914, 0.7986, 0.5654, 0.8092, 0.5382, 0.8166, 0.5102, 0.8208, 0.482, 0.8217, 0.4539, 0.8191, 0.4264, 0.8133, 0.4, 0.8042, 0.3749, 0.7921, 0.3517, 0.7771, 0.3307, 0.7594, 0.3123, 0.7393, 0.2966, 0.7172, 0.2841, 0.6934, 0.2748, 0.6683, 0.2689, 0.6422, 0.2665, 0.6156, 0.2677, 0.5888, 0.2724, 0.5624, 0.2805, 0.5368, 0.292, 0.5122, 0.3066, 0.4892, 0.3242, 0.4681, 0.3443, 0.4492, 0.3668, 0.4328, 0.3913, 0.4192, 0.4173, 0.4086, 0.4445, 0.4012, 0.4724, 0.397, 0.5006, 0.3962, 0.5287, 0.3987, 0.5562, 0.4045, 0.5827, 0.4136, 0.6077, 0.4257, 0.6309, 0.4407, 0.6519, 0.4584, 0.6704, 0.4785, 0.686, 0.5006, 0.6986, 0.5244, 0.7079, 0.5496, 0.7137, 0.5757, 0.7161, 0.6023, 0.715, 0.629, 0.7103, 0.6554, 0.7021, 0.681, 0.6906, 0.7056, 0.676, 0.7286, 0.6585, 0.7497, 0.6383, 0.7686, 0.6158, 0.785, 0.5954, 0.8205, 0.6259, 0.8074, 0.6804, 0.8978, 0.637, 0.9165, 0.6259, 0.8074, 0.6545, 0.7909, 0.7209, 0.8743, 0.6804, 0.8978, 0.6545, 0.7909, 0.6805, 0.7712, 0.7579, 0.8464, 0.7209, 0.8743, 0.6805, 0.7712, 0.7037, 0.7487, 0.7907, 0.8145, 0.7825, 0.8224, 0.7579, 0.8464, 0.7037, 0.7487, 0.7235, 0.7237, 0.819, 0.779, 0.7907, 0.8145, 0.7235, 0.7237, 0.7398, 0.6967, 0.8421, 0.7406, 0.819, 0.779, 0.7398, 0.6967, 0.7523, 0.668, 0.8597, 0.6999, 0.8498, 0.7227, 0.8421, 0.7406, 0.7523, 0.668, 0.7607, 0.6381, 0.8717, 0.6574, 0.8597, 0.6999, 0.7607, 0.6381, 0.7649, 0.6075, 0.8777, 0.614, 0.8717, 0.6574, 0.7649, 0.6075, 0.7649, 0.5766, 0.8777, 0.5702, 0.8777, 0.614, 0.7649, 0.5766, 0.7607, 0.546, 0.8717, 0.5267, 0.8777, 0.5702, 0.7607, 0.546, 0.7523, 0.5161, 0.8597, 0.4843, 0.8717, 0.5267, 0.7523, 0.5161, 0.7398, 0.4875, 0.8421, 0.4435, 0.8521, 0.4667, 0.8597, 0.4843, 0.7398, 0.4875, 0.7235, 0.4604, 0.819, 0.4051, 0.8421, 0.4435, 0.7235, 0.4604, 0.7037, 0.4355, 0.7907, 0.3697, 0.819, 0.4051, 0.7037, 0.4355, 0.6805, 0.413, 0.7579, 0.3378, 0.7907, 0.3697, 0.6805, 0.413, 0.6545, 0.3933, 0.7209, 0.3098, 0.7579, 0.3378, 0.6545, 0.3933, 0.6259, 0.3768, 0.6804, 0.2864, 0.7209, 0.3098, 0.6259, 0.3768, 0.5954, 0.3636, 0.637, 0.2677, 0.6804, 0.2864, 0.5954, 0.3636, 0.5632, 0.3541, 0.5913, 0.2542, 0.637, 0.2677, 0.5632, 0.3541, 0.53, 0.3483, 0.5442, 0.2459, 0.5625, 0.2491, 0.5913, 0.2542, 0.53, 0.3483, 0.4963, 0.3464, 0.4963, 0.2432, 0.5442, 0.2459, 0.4963, 0.3464, 0.4625, 0.3483, 0.4484, 0.2459, 0.4963, 0.2432, 0.4625, 0.3483, 0.4293, 0.3541, 0.4012, 0.2542, 0.4484, 0.2459, 0.4293, 0.3541, 0.3972, 0.3636, 0.3556, 0.2677, 0.4012, 0.2542, 0.3972, 0.3636, 0.3666, 0.3768, 0.3122, 0.2864, 0.3556, 0.2677, 0.3666, 0.3768, 0.3381, 0.3933, 0.2716, 0.3098, 0.3122, 0.2864, 0.3381, 0.3933, 0.312, 0.413, 0.2347, 0.3378, 0.2716, 0.3098, 0.312, 0.413, 0.2889, 0.4355, 0.2018, 0.3697, 0.2125, 0.3593, 0.2347, 0.3378, 0.2889, 0.4355, 0.269, 0.4604, 0.1736, 0.4051, 0.2018, 0.3697, 0.269, 0.4604, 0.2527, 0.4875, 0.1505, 0.4435, 0.1736, 0.4051, 0.2527, 0.4875, 0.2403, 0.5161, 0.1328, 0.4843, 0.1455, 0.4551, 0.1505, 0.4435, 0.2403, 0.5161, 0.2319, 0.546, 0.1209, 0.5267, 0.1328, 0.4843, 0.2319, 0.546, 0.2276, 0.5766, 0.1148, 0.5702, 0.1209, 0.5267, 0.2276, 0.5766, 0.2276, 0.6075, 0.1148, 0.614, 0.1148, 0.5702, 0.2276, 0.6075, 0.2319, 0.6381, 0.1209, 0.6574, 0.1148, 0.614, 0.2319, 0.6381, 0.2403, 0.668, 0.1328, 0.6999, 0.1209, 0.6574, 0.2403, 0.668, 0.2527, 0.6967, 0.1505, 0.7406, 0.1328, 0.6999, 0.2527, 0.6967, 0.269, 0.7237, 0.1736, 0.779, 0.1505, 0.7406, 0.269, 0.7237, 0.2889, 0.7487, 0.2018, 0.8145, 0.1929, 0.8033, 0.1736, 0.779, 0.2889, 0.7487, 0.312, 0.7712, 0.2347, 0.8464, 0.2018, 0.8145, 0.312, 0.7712, 0.3381, 0.7909, 0.2716, 0.8743, 0.2347, 0.8464, 0.3381, 0.7909, 0.3666, 0.8074, 0.3122, 0.8978, 0.2716, 0.8743, 0.3666, 0.8074, 0.3972, 0.8205, 0.3556, 0.9165, 0.3122, 0.8978, 0.3972, 0.8205, 0.4293, 0.8301, 0.4012, 0.93, 0.3556, 0.9165, 0.4293, 0.8301, 0.4625, 0.8359, 0.4484, 0.9382, 0.4146, 0.9323, 0.4012, 0.93, 0.4625, 0.8359, 0.4963, 0.8378, 0.4963, 0.941, 0.4484, 0.9382, 0.4963, 0.8378, 0.53, 0.8359, 0.5442, 0.9382, 0.4963, 0.941, 0.53, 0.8359, 0.5632, 0.8301, 0.5913, 0.93, 0.5442, 0.9382, 0.5632, 0.8301, 0.5954, 0.8205, 0.637, 0.9165, 0.5913, 0.93, 0.2755, 0.505, 0.2642, 0.5322, 0.2642, 0.5322, 0.2755, 0.505, 0.288, 0.4396, 0.3112, 0.4159, 0.3112, 0.4159, 0.288, 0.4396, 0.2902, 0.4793, 0.2755, 0.505, 0.2755, 0.505, 0.2902, 0.4793, 0.3112, 0.4159, 0.3374, 0.3952, 0.3374, 0.3952, 0.3112, 0.4159, 0.3082, 0.4556, 0.2902, 0.4793, 0.2902, 0.4793, 0.3082, 0.4556, 0.3374, 0.3952, 0.3661, 0.3779, 0.3661, 0.3779, 0.3374, 0.3952, 0.3292, 0.4342, 0.3082, 0.4556, 0.3082, 0.4556, 0.3292, 0.4342, 0.3661, 0.3779, 0.3968, 0.364, 0.3968, 0.364, 0.3661, 0.3779, 0.3528, 0.4156, 0.3292, 0.4342, 0.3292, 0.4342, 0.3528, 0.4156, 0.3968, 0.364, 0.4291, 0.354, 0.4291, 0.354, 0.3968, 0.364, 0.3787, 0.3999, 0.3528, 0.4156, 0.3528, 0.4156, 0.3787, 0.3999, 0.4291, 0.354, 0.4624, 0.3479, 0.4624, 0.3479, 0.4291, 0.354, 0.4064, 0.3874, 0.3787, 0.3999, 0.3787, 0.3999, 0.4064, 0.3874, 0.4624, 0.3479, 0.4963, 0.3459, 0.4963, 0.3459, 0.4624, 0.3479, 0.4356, 0.3783, 0.4064, 0.3874, 0.4064, 0.3874, 0.4356, 0.3783, 0.4963, 0.3459, 0.5301, 0.3479, 0.5301, 0.3479, 0.4963, 0.3459, 0.4657, 0.3728, 0.4356, 0.3783, 0.4356, 0.3783, 0.4657, 0.3728, 0.5301, 0.3479, 0.5635, 0.354, 0.5635, 0.354, 0.5301, 0.3479, 0.4963, 0.371, 0.4657, 0.3728, 0.4657, 0.3728, 0.4963, 0.371, 0.5635, 0.354, 0.5958, 0.364, 0.5958, 0.364, 0.5635, 0.354, 0.5269, 0.3728, 0.4963, 0.371, 0.4963, 0.371, 0.5269, 0.3728, 0.5958, 0.364, 0.6265, 0.3779, 0.6265, 0.3779, 0.5958, 0.364, 0.557, 0.3783, 0.5269, 0.3728, 0.5269, 0.3728, 0.557, 0.3783, 0.6265, 0.3779, 0.6551, 0.3952, 0.6551, 0.3952, 0.6265, 0.3779, 0.5861, 0.3874, 0.557, 0.3783, 0.557, 0.3783, 0.5861, 0.3874, 0.6551, 0.3952, 0.6813, 0.4159, 0.6813, 0.4159, 0.6551, 0.3952, 0.6138, 0.3999, 0.5861, 0.3874, 0.5861, 0.3874, 0.6138, 0.3999, 0.6813, 0.4159, 0.7045, 0.4396, 0.7045, 0.4396, 0.6813, 0.4159, 0.6397, 0.4156, 0.6138, 0.3999, 0.6138, 0.3999, 0.6397, 0.4156, 0.7045, 0.4396, 0.7245, 0.4658, 0.7245, 0.4658, 0.7045, 0.4396, 0.6633, 0.4342, 0.6397, 0.4156, 0.6397, 0.4156, 0.6633, 0.4342, 0.7245, 0.4658, 0.7408, 0.4943, 0.7408, 0.4943, 0.7245, 0.4658, 0.6843, 0.4556, 0.6633, 0.4342, 0.6633, 0.4342, 0.6843, 0.4556, 0.7408, 0.4943, 0.7533, 0.5244, 0.7533, 0.5244, 0.7408, 0.4943, 0.7023, 0.4793, 0.6843, 0.4556, 0.6843, 0.4556, 0.7023, 0.4793, 0.7533, 0.5244, 0.7618, 0.5559, 0.7618, 0.5559, 0.7533, 0.5244, 0.7171, 0.505, 0.7023, 0.4793, 0.7023, 0.4793, 0.7171, 0.505, 0.7618, 0.5559, 0.766, 0.5881, 0.766, 0.5881, 0.7618, 0.5559, 0.7283, 0.5322, 0.7171, 0.505, 0.7171, 0.505, 0.7283, 0.5322, 0.766, 0.5881, 0.766, 0.6205, 0.766, 0.6205, 0.766, 0.5881, 0.736, 0.5606, 0.7283, 0.5322, 0.7283, 0.5322, 0.736, 0.5606, 0.766, 0.6205, 0.7618, 0.6527, 0.7618, 0.6527, 0.766, 0.6205, 0.7398, 0.5896, 0.736, 0.5606, 0.736, 0.5606, 0.7398, 0.5896, 0.7618, 0.6527, 0.7533, 0.6841, 0.7533, 0.6841, 0.7618, 0.6527, 0.7398, 0.6189, 0.7398, 0.5896, 0.7398, 0.5896, 0.7398, 0.6189, 0.7533, 0.6841, 0.7408, 0.7143, 0.7408, 0.7143, 0.7533, 0.6841, 0.736, 0.648, 0.7398, 0.6189, 0.7398, 0.6189, 0.736, 0.648, 0.7408, 0.7143, 0.7245, 0.7427, 0.7245, 0.7427, 0.7408, 0.7143, 0.7283, 0.6764, 0.736, 0.648, 0.736, 0.648, 0.7283, 0.6764, 0.7245, 0.7427, 0.7045, 0.769, 0.7045, 0.769, 0.7245, 0.7427, 0.5857, 0.7983, 0.6133, 0.7865, 0.6259, 0.8074, 0.5954, 0.8205, 0.6133, 0.7865, 0.6391, 0.7715, 0.6545, 0.7909, 0.6259, 0.8074, 0.6391, 0.7715, 0.6626, 0.7538, 0.6805, 0.7712, 0.6545, 0.7909, 0.6626, 0.7538, 0.6835, 0.7335, 0.7037, 0.7487, 0.6805, 0.7712, 0.6835, 0.7335, 0.7015, 0.7109, 0.7235, 0.7237, 0.7037, 0.7487, 0.7015, 0.7109, 0.7162, 0.6865, 0.7398, 0.6967, 0.7235, 0.7237, 0.7162, 0.6865, 0.7274, 0.6606, 0.7523, 0.668, 0.7398, 0.6967, 0.7274, 0.6606, 0.735, 0.6336, 0.7607, 0.6381, 0.7523, 0.668, 0.735, 0.6336, 0.7388, 0.606, 0.7649, 0.6075, 0.7607, 0.6381, 0.7388, 0.606, 0.7388, 0.5781, 0.7649, 0.5766, 0.7649, 0.6075, 0.7388, 0.5781, 0.735, 0.5505, 0.7607, 0.546, 0.7649, 0.5766, 0.735, 0.5505, 0.7274, 0.5235, 0.7523, 0.5161, 0.7607, 0.546, 0.7274, 0.5235, 0.7162, 0.4976, 0.7398, 0.4875, 0.7523, 0.5161, 0.7162, 0.4976, 0.7015, 0.4732, 0.7235, 0.4604, 0.7398, 0.4875, 0.7015, 0.4732, 0.6835, 0.4507, 0.7037, 0.4355, 0.7235, 0.4604, 0.6835, 0.4507, 0.6626, 0.4304, 0.6805, 0.413, 0.7037, 0.4355, 0.6626, 0.4304, 0.6391, 0.4126, 0.6545, 0.3933, 0.6805, 0.413, 0.6391, 0.4126, 0.6133, 0.3977, 0.6259, 0.3768, 0.6545, 0.3933, 0.6133, 0.3977, 0.5857, 0.3858, 0.5954, 0.3636, 0.6259, 0.3768, 0.5857, 0.3858, 0.5567, 0.3772, 0.5632, 0.3541, 0.5954, 0.3636, 0.5567, 0.3772, 0.5267, 0.372, 0.53, 0.3483, 0.5632, 0.3541, 0.5267, 0.372, 0.4963, 0.3702, 0.4963, 0.3464, 0.53, 0.3483, 0.4963, 0.3702, 0.4658, 0.372, 0.4625, 0.3483, 0.4963, 0.3464, 0.4658, 0.372, 0.4358, 0.3772, 0.4293, 0.3541, 0.4625, 0.3483, 0.4358, 0.3772, 0.4068, 0.3858, 0.3972, 0.3636, 0.4293, 0.3541, 0.4068, 0.3858, 0.3792, 0.3977, 0.3666, 0.3768, 0.3972, 0.3636, 0.3792, 0.3977, 0.3534, 0.4126, 0.3381, 0.3933, 0.3666, 0.3768, 0.3534, 0.4126, 0.3299, 0.4304, 0.312, 0.413, 0.3381, 0.3933, 0.3299, 0.4304, 0.309, 0.4507, 0.2889, 0.4355, 0.312, 0.413, 0.309, 0.4507, 0.2911, 0.4732, 0.269, 0.4604, 0.2889, 0.4355, 0.2911, 0.4732, 0.2764, 0.4976, 0.2527, 0.4875, 0.269, 0.4604, 0.2764, 0.4976, 0.2652, 0.5235, 0.2403, 0.5161, 0.2527, 0.4875, 0.2652, 0.5235, 0.2576, 0.5505, 0.2319, 0.546, 0.2403, 0.5161, 0.2576, 0.5505, 0.2537, 0.5781, 0.2276, 0.5766, 0.2319, 0.546, 0.2537, 0.5781, 0.2537, 0.606, 0.2276, 0.6075, 0.2276, 0.5766, 0.2537, 0.606, 0.2576, 0.6336, 0.2319, 0.6381, 0.2276, 0.6075, 0.2576, 0.6336, 0.2652, 0.6606, 0.2403, 0.668, 0.2319, 0.6381, 0.2652, 0.6606, 0.2764, 0.6865, 0.2527, 0.6967, 0.2403, 0.668, 0.2764, 0.6865, 0.2911, 0.7109, 0.269, 0.7237, 0.2527, 0.6967, 0.2911, 0.7109, 0.309, 0.7335, 0.2889, 0.7487, 0.269, 0.7237, 0.309, 0.7335, 0.3299, 0.7538, 0.312, 0.7712, 0.2889, 0.7487, 0.3299, 0.7538, 0.3534, 0.7715, 0.3381, 0.7909, 0.312, 0.7712, 0.3534, 0.7715, 0.3792, 0.7865, 0.3666, 0.8074, 0.3381, 0.7909, 0.3792, 0.7865, 0.4068, 0.7983, 0.3972, 0.8205, 0.3666, 0.8074, 0.4068, 0.7983, 0.4358, 0.8069, 0.4293, 0.8301, 0.3972, 0.8205, 0.4358, 0.8069, 0.4658, 0.8122, 0.4625, 0.8359, 0.4293, 0.8301, 0.4658, 0.8122, 0.4963, 0.8139, 0.4963, 0.8378, 0.4625, 0.8359, 0.4963, 0.8139, 0.5267, 0.8122, 0.53, 0.8359, 0.4963, 0.8378, 0.5267, 0.8122, 0.5567, 0.8069, 0.5632, 0.8301, 0.53, 0.8359, 0.5567, 0.8069, 0.5857, 0.7983, 0.5954, 0.8205, 0.5632, 0.8301, 0.2681, 0.4658, 0.288, 0.4396, 0.288, 0.4396, 0.2681, 0.4658, 0.2642, 0.5322, 0.2566, 0.5606, 0.2566, 0.5606, 0.2642, 0.5322, 0.2517, 0.4943, 0.2681, 0.4658, 0.2681, 0.4658, 0.2517, 0.4943, 0.2566, 0.5606, 0.2527, 0.5896, 0.2527, 0.5896, 0.2566, 0.5606, 0.2392, 0.5244, 0.2517, 0.4943, 0.2517, 0.4943, 0.2392, 0.5244, 0.2527, 0.5896, 0.2527, 0.6189, 0.2527, 0.6189, 0.2527, 0.5896, 0.2308, 0.5559, 0.2392, 0.5244, 0.2392, 0.5244, 0.2308, 0.5559, 0.2527, 0.6189, 0.2566, 0.648, 0.2566, 0.648, 0.2527, 0.6189, 0.2265, 0.5881, 0.2308, 0.5559, 0.2308, 0.5559, 0.2265, 0.5881, 0.2566, 0.648, 0.2642, 0.6764, 0.2642, 0.6764, 0.2566, 0.648, 0.2265, 0.6205, 0.2265, 0.5881, 0.2265, 0.5881, 0.2265, 0.6205, 0.2642, 0.6764, 0.2755, 0.7036, 0.2755, 0.7036, 0.2642, 0.6764, 0.2308, 0.6527, 0.2265, 0.6205, 0.2265, 0.6205, 0.2308, 0.6527, 0.2755, 0.7036, 0.2902, 0.7293, 0.2902, 0.7293, 0.2755, 0.7036, 0.2392, 0.6841, 0.2308, 0.6527, 0.2308, 0.6527, 0.2392, 0.6841, 0.2902, 0.7293, 0.3082, 0.753, 0.3082, 0.753, 0.2902, 0.7293, 0.2517, 0.7143, 0.2392, 0.6841, 0.2392, 0.6841, 0.2517, 0.7143, 0.3082, 0.753, 0.3292, 0.7743, 0.3292, 0.7743, 0.3082, 0.753, 0.2681, 0.7427, 0.2517, 0.7143, 0.2517, 0.7143, 0.2681, 0.7427, 0.3292, 0.7743, 0.3528, 0.793, 0.3528, 0.793, 0.3292, 0.7743, 0.288, 0.769, 0.2681, 0.7427, 0.2681, 0.7427, 0.288, 0.769, 0.3528, 0.793, 0.3787, 0.8087, 0.3787, 0.8087, 0.3528, 0.793, 0.3112, 0.7926, 0.288, 0.769, 0.288, 0.769, 0.3112, 0.7926, 0.3787, 0.8087, 0.4064, 0.8212, 0.4064, 0.8212, 0.3787, 0.8087, 0.3374, 0.8133, 0.3112, 0.7926, 0.3112, 0.7926, 0.3374, 0.8133, 0.4064, 0.8212, 0.4356, 0.8302, 0.4356, 0.8302, 0.4064, 0.8212, 0.3661, 0.8307, 0.3374, 0.8133, 0.3374, 0.8133, 0.3661, 0.8307, 0.4356, 0.8302, 0.4657, 0.8357, 0.4657, 0.8357, 0.4356, 0.8302, 0.3968, 0.8445, 0.3661, 0.8307, 0.3661, 0.8307, 0.3968, 0.8445, 0.4657, 0.8357, 0.4963, 0.8376, 0.4963, 0.8376, 0.4657, 0.8357, 0.4291, 0.8545, 0.3968, 0.8445, 0.3968, 0.8445, 0.4291, 0.8545, 0.4963, 0.8376, 0.5269, 0.8357, 0.5269, 0.8357, 0.4963, 0.8376, 0.4624, 0.8606, 0.4291, 0.8545, 0.4291, 0.8545, 0.4624, 0.8606, 0.5269, 0.8357, 0.557, 0.8302, 0.557, 0.8302, 0.5269, 0.8357, 0.4963, 0.8627, 0.4624, 0.8606, 0.4624, 0.8606, 0.4963, 0.8627, 0.557, 0.8302, 0.5861, 0.8212, 0.5861, 0.8212, 0.557, 0.8302, 0.5301, 0.8606, 0.4963, 0.8627, 0.4963, 0.8627, 0.5301, 0.8606, 0.5635, 0.8545, 0.5301, 0.8606, 0.5301, 0.8606, 0.5635, 0.8545, 0.5861, 0.8212, 0.6138, 0.8087, 0.6138, 0.8087, 0.5861, 0.8212, 0.5958, 0.8445, 0.5635, 0.8545, 0.5635, 0.8545, 0.5958, 0.8445, 0.6138, 0.8087, 0.6397, 0.793, 0.6397, 0.793, 0.6138, 0.8087, 0.6397, 0.793, 0.6633, 0.7743, 0.6633, 0.7743, 0.6397, 0.793, 0.6265, 0.8307, 0.5958, 0.8445, 0.5958, 0.8445, 0.6265, 0.8307, 0.6633, 0.7743, 0.6843, 0.753, 0.6843, 0.753, 0.6633, 0.7743, 0.6551, 0.8133, 0.6265, 0.8307, 0.6265, 0.8307, 0.6551, 0.8133, 0.6843, 0.753, 0.7023, 0.7293, 0.7023, 0.7293, 0.6843, 0.753, 0.6813, 0.7926, 0.6551, 0.8133, 0.6551, 0.8133, 0.6813, 0.7926, 0.7023, 0.7293, 0.7171, 0.7036, 0.7171, 0.7036, 0.7023, 0.7293, 0.7045, 0.769, 0.6813, 0.7926, 0.6813, 0.7926, 0.7045, 0.769, 0.7171, 0.7036, 0.7283, 0.6764, 0.7283, 0.6764, 0.7171, 0.7036, 0.6073, 0.8288, 0.6357, 0.813, 0.7053, 0.9115, 0.6633, 0.9349, 0.5772, 0.8411, 0.6073, 0.8288, 0.6633, 0.9349, 0.6186, 0.9531, 0.5456, 0.8497, 0.5772, 0.8411, 0.6186, 0.9531, 0.5718, 0.966, 0.5132, 0.8546, 0.5456, 0.8497, 0.5718, 0.966, 0.5366, 0.9712, 0.5238, 0.9731, 0.4805, 0.8556, 0.5132, 0.8546, 0.5238, 0.9731, 0.4753, 0.9746, 0.448, 0.8526, 0.4805, 0.8556, 0.4753, 0.9746, 0.427, 0.9702, 0.4161, 0.8459, 0.448, 0.8526, 0.427, 0.9702, 0.4053, 0.9656, 0.3798, 0.9602, 0.3854, 0.8354, 0.4161, 0.8459, 0.3798, 0.9602, 0.3343, 0.9446, 0.3564, 0.8213, 0.3854, 0.8354, 0.3343, 0.9446, 0.2913, 0.9238, 0.3295, 0.8039, 0.3564, 0.8213, 0.2913, 0.9238, 0.2514, 0.8979, 0.3052, 0.7834, 0.3295, 0.8039, 0.2514, 0.8979, 0.2153, 0.8676, 0.2838, 0.7601, 0.3052, 0.7834, 0.2153, 0.8676, 0.1836, 0.8331, 0.2656, 0.7345, 0.2838, 0.7601, 0.1836, 0.8331, 0.1723, 0.8171, 0.1567, 0.7951, 0.2511, 0.7069, 0.2656, 0.7345, 0.1567, 0.7951, 0.1351, 0.7541, 0.2403, 0.6777, 0.2511, 0.7069, 0.1351, 0.7541, 0.1191, 0.7109, 0.2335, 0.6475, 0.2403, 0.6777, 0.1191, 0.7109, 0.109, 0.6661, 0.2307, 0.6166, 0.2335, 0.6475, 0.109, 0.6661, 0.105, 0.6203, 0.2321, 0.5856, 0.2307, 0.6166, 0.105, 0.6203, 0.107, 0.5744, 0.2375, 0.555, 0.2321, 0.5856, 0.107, 0.5744, 0.115, 0.529, 0.247, 0.5253, 0.2375, 0.555, 0.115, 0.529, 0.129, 0.4849, 0.2603, 0.4968, 0.247, 0.5253, 0.129, 0.4849, 0.1408, 0.4598, 0.1488, 0.4428, 0.2772, 0.4702, 0.2603, 0.4968, 0.1488, 0.4428, 0.1739, 0.4032, 0.2975, 0.4457, 0.2772, 0.4702, 0.1739, 0.4032, 0.204, 0.3669, 0.3209, 0.4238, 0.2975, 0.4457, 0.204, 0.3669, 0.2387, 0.3344, 0.347, 0.4048, 0.3209, 0.4238, 0.2387, 0.3344, 0.2773, 0.3063, 0.3753, 0.389, 0.347, 0.4048, 0.2773, 0.3063, 0.3193, 0.2829, 0.4055, 0.3767, 0.3753, 0.389, 0.3193, 0.2829, 0.3641, 0.2647, 0.437, 0.3681, 0.4055, 0.3767, 0.3641, 0.2647, 0.4108, 0.2519, 0.4694, 0.3632, 0.437, 0.3681, 0.4108, 0.2519, 0.443, 0.2471, 0.4588, 0.2447, 0.5021, 0.3623, 0.4694, 0.3632, 0.4588, 0.2447, 0.5073, 0.2432, 0.5347, 0.3652, 0.5021, 0.3623, 0.5073, 0.2432, 0.5556, 0.2476, 0.5666, 0.372, 0.5347, 0.3652, 0.5556, 0.2476, 0.569, 0.2504, 0.6029, 0.2576, 0.5973, 0.3825, 0.5666, 0.372, 0.6029, 0.2576, 0.6484, 0.2732, 0.6263, 0.3965, 0.5973, 0.3825, 0.6484, 0.2732, 0.6914, 0.294, 0.6532, 0.414, 0.6263, 0.3965, 0.6914, 0.294, 0.7313, 0.3199, 0.6775, 0.4345, 0.6532, 0.414, 0.7313, 0.3199, 0.7673, 0.3503, 0.6989, 0.4577, 0.6775, 0.4345, 0.7673, 0.3503, 0.7991, 0.3847, 0.717, 0.4833, 0.6989, 0.4577, 0.7991, 0.3847, 0.8259, 0.4227, 0.7316, 0.5109, 0.717, 0.4833, 0.8259, 0.4227, 0.8475, 0.4637, 0.7424, 0.5401, 0.7316, 0.5109, 0.8475, 0.4637, 0.8587, 0.494, 0.8635, 0.5069, 0.7492, 0.5704, 0.7424, 0.5401, 0.8635, 0.5069, 0.8736, 0.5517, 0.7519, 0.6012, 0.7492, 0.5704, 0.8736, 0.5517, 0.8777, 0.5975, 0.7506, 0.6322, 0.7519, 0.6012, 0.8777, 0.5975, 0.8757, 0.6434, 0.7451, 0.6628, 0.7506, 0.6322, 0.8757, 0.6434, 0.8676, 0.6888, 0.7357, 0.6925, 0.7451, 0.6628, 0.8676, 0.6888, 0.8536, 0.7329, 0.7224, 0.721, 0.7357, 0.6925, 0.8536, 0.7329, 0.848, 0.7448, 0.8339, 0.7751, 0.7054, 0.7477, 0.7224, 0.721, 0.8339, 0.7751, 0.8088, 0.8146, 0.6851, 0.7721, 0.7054, 0.7477, 0.8088, 0.8146, 0.7786, 0.8509, 0.6617, 0.794, 0.6851, 0.7721, 0.7786, 0.8509, 0.744, 0.8834, 0.6357, 0.813, 0.6617, 0.794, 0.744, 0.8834, 0.7053, 0.9115, 0.617, 0.3928, 0.6446, 0.4094, 0.6446, 0.4094, 0.617, 0.3928, 0.6646, 0.4733, 0.6453, 0.4538, 0.6453, 0.4538, 0.6646, 0.4733, 0.5873, 0.3796, 0.617, 0.3928, 0.617, 0.3928, 0.5873, 0.3796, 0.6453, 0.4538, 0.6235, 0.4368, 0.6235, 0.4368, 0.6453, 0.4538, 0.5562, 0.37, 0.5873, 0.3796, 0.5873, 0.3796, 0.5562, 0.37, 0.6235, 0.4368, 0.5997, 0.4225, 0.5997, 0.4225, 0.6235, 0.4368, 0.524, 0.3642, 0.5562, 0.37, 0.5562, 0.37, 0.524, 0.3642, 0.5997, 0.4225, 0.5741, 0.4111, 0.5741, 0.4111, 0.5997, 0.4225, 0.4913, 0.3623, 0.524, 0.3642, 0.524, 0.3642, 0.4913, 0.3623, 0.5741, 0.4111, 0.5473, 0.4028, 0.5473, 0.4028, 0.5741, 0.4111, 0.4586, 0.3642, 0.4913, 0.3623, 0.4913, 0.3623, 0.4586, 0.3642, 0.5473, 0.4028, 0.5195, 0.3978, 0.5195, 0.3978, 0.5473, 0.4028, 0.4265, 0.37, 0.4586, 0.3642, 0.4586, 0.3642, 0.4265, 0.37, 0.5195, 0.3978, 0.4913, 0.3962, 0.4913, 0.3962, 0.5195, 0.3978, 0.3953, 0.3796, 0.4265, 0.37, 0.4265, 0.37, 0.3953, 0.3796, 0.4913, 0.3962, 0.4631, 0.3978, 0.4631, 0.3978, 0.4913, 0.3962, 0.3657, 0.3928, 0.3953, 0.3796, 0.3953, 0.3796, 0.3657, 0.3928, 0.4631, 0.3978, 0.4354, 0.4028, 0.4354, 0.4028, 0.4631, 0.3978, 0.338, 0.4094, 0.3657, 0.3928, 0.3657, 0.3928, 0.338, 0.4094, 0.4354, 0.4028, 0.4085, 0.4111, 0.4085, 0.4111, 0.4354, 0.4028, 0.3128, 0.4291, 0.338, 0.4094, 0.338, 0.4094, 0.3128, 0.4291, 0.4085, 0.4111, 0.383, 0.4225, 0.383, 0.4225, 0.4085, 0.4111, 0.2904, 0.4517, 0.3128, 0.4291, 0.3128, 0.4291, 0.2904, 0.4517, 0.383, 0.4225, 0.3591, 0.4368, 0.3591, 0.4368, 0.383, 0.4225, 0.2711, 0.4767, 0.2904, 0.4517, 0.2904, 0.4517, 0.2711, 0.4767, 0.3591, 0.4368, 0.3373, 0.4538, 0.3373, 0.4538, 0.3591, 0.4368, 0.2554, 0.5039, 0.2711, 0.4767, 0.2711, 0.4767, 0.2554, 0.5039, 0.3373, 0.4538, 0.318, 0.4733, 0.318, 0.4733, 0.3373, 0.4538, 0.2433, 0.5327, 0.2554, 0.5039, 0.2554, 0.5039, 0.2433, 0.5327, 0.318, 0.4733, 0.3014, 0.4949, 0.3014, 0.4949, 0.318, 0.4733, 0.2352, 0.5627, 0.2433, 0.5327, 0.2433, 0.5327, 0.2352, 0.5627, 0.3014, 0.4949, 0.2878, 0.5183, 0.2878, 0.5183, 0.3014, 0.4949, 0.2311, 0.5934, 0.2352, 0.5627, 0.2352, 0.5627, 0.2311, 0.5934, 0.2878, 0.5183, 0.2774, 0.5432, 0.2774, 0.5432, 0.2878, 0.5183, 0.2311, 0.6244, 0.2311, 0.5934, 0.2311, 0.5934, 0.2311, 0.6244, 0.2774, 0.5432, 0.2704, 0.569, 0.2704, 0.569, 0.2774, 0.5432, 0.2352, 0.6551, 0.2311, 0.6244, 0.2311, 0.6244, 0.2352, 0.6551, 0.2704, 0.569, 0.2668, 0.5956, 0.2668, 0.5956, 0.2704, 0.569, 0.2433, 0.6851, 0.2352, 0.6551, 0.2352, 0.6551, 0.2433, 0.6851, 0.2668, 0.5956, 0.2668, 0.6223, 0.2668, 0.6223, 0.2668, 0.5956, 0.2554, 0.7139, 0.2433, 0.6851, 0.2433, 0.6851, 0.2554, 0.7139, 0.2668, 0.6223, 0.2704, 0.6488, 0.2704, 0.6488, 0.2668, 0.6223, 0.2711, 0.7411, 0.2554, 0.7139, 0.2554, 0.7139, 0.2711, 0.7411, 0.2704, 0.6488, 0.2774, 0.6747, 0.2774, 0.6747, 0.2704, 0.6488, 0.2904, 0.7661, 0.2711, 0.7411, 0.2711, 0.7411, 0.2904, 0.7661, 0.2774, 0.6747, 0.2878, 0.6995, 0.2878, 0.6995, 0.2774, 0.6747, 0.3128, 0.7887, 0.2904, 0.7661, 0.2904, 0.7661, 0.3128, 0.7887, 0.2878, 0.6995, 0.3014, 0.7229, 0.3014, 0.7229, 0.2878, 0.6995, 0.338, 0.8085, 0.3128, 0.7887, 0.3128, 0.7887, 0.338, 0.8085, 0.3014, 0.7229, 0.318, 0.7445, 0.318, 0.7445, 0.3014, 0.7229, 0.5914, 0.7986, 0.6158, 0.785, 0.6357, 0.813, 0.6073, 0.8288, 0.5654, 0.8092, 0.5914, 0.7986, 0.6073, 0.8288, 0.5772, 0.8411, 0.5382, 0.8166, 0.5654, 0.8092, 0.5772, 0.8411, 0.5456, 0.8497, 0.5102, 0.8208, 0.5382, 0.8166, 0.5456, 0.8497, 0.5132, 0.8546, 0.482, 0.8217, 0.5102, 0.8208, 0.5132, 0.8546, 0.4805, 0.8556, 0.4539, 0.8191, 0.482, 0.8217, 0.4805, 0.8556, 0.448, 0.8526, 0.4264, 0.8133, 0.4539, 0.8191, 0.448, 0.8526, 0.4161, 0.8459, 0.4, 0.8042, 0.4264, 0.8133, 0.4161, 0.8459, 0.3854, 0.8354, 0.3749, 0.7921, 0.4, 0.8042, 0.3854, 0.8354, 0.3564, 0.8213, 0.3517, 0.7771, 0.3749, 0.7921, 0.3564, 0.8213, 0.3295, 0.8039, 0.3307, 0.7594, 0.3517, 0.7771, 0.3295, 0.8039, 0.3052, 0.7834, 0.3123, 0.7393, 0.3307, 0.7594, 0.3052, 0.7834, 0.2838, 0.7601, 0.2966, 0.7172, 0.3123, 0.7393, 0.2838, 0.7601, 0.2656, 0.7345, 0.2841, 0.6934, 0.2966, 0.7172, 0.2656, 0.7345, 0.2511, 0.7069, 0.2748, 0.6683, 0.2841, 0.6934, 0.2511, 0.7069, 0.2403, 0.6777, 0.2689, 0.6422, 0.2748, 0.6683, 0.2403, 0.6777, 0.2335, 0.6475, 0.2665, 0.6156, 0.2689, 0.6422, 0.2335, 0.6475, 0.2307, 0.6166, 0.2677, 0.5888, 0.2665, 0.6156, 0.2307, 0.6166, 0.2321, 0.5856, 0.2724, 0.5624, 0.2677, 0.5888, 0.2321, 0.5856, 0.2375, 0.555, 0.2805, 0.5368, 0.2724, 0.5624, 0.2375, 0.555, 0.247, 0.5253, 0.292, 0.5122, 0.2805, 0.5368, 0.247, 0.5253, 0.2603, 0.4968, 0.3066, 0.4892, 0.292, 0.5122, 0.2603, 0.4968, 0.2772, 0.4702, 0.3242, 0.4681, 0.3066, 0.4892, 0.2772, 0.4702, 0.2975, 0.4457, 0.3443, 0.4492, 0.3242, 0.4681, 0.2975, 0.4457, 0.3209, 0.4238, 0.3668, 0.4328, 0.3443, 0.4492, 0.3209, 0.4238, 0.347, 0.4048, 0.3913, 0.4192, 0.3668, 0.4328, 0.347, 0.4048, 0.3753, 0.389, 0.4173, 0.4086, 0.3913, 0.4192, 0.3753, 0.389, 0.4055, 0.3767, 0.4445, 0.4012, 0.4173, 0.4086, 0.4055, 0.3767, 0.437, 0.3681, 0.4724, 0.397, 0.4445, 0.4012, 0.437, 0.3681, 0.4694, 0.3632, 0.5006, 0.3962, 0.4724, 0.397, 0.4694, 0.3632, 0.5021, 0.3623, 0.5287, 0.3987, 0.5006, 0.3962, 0.5021, 0.3623, 0.5347, 0.3652, 0.5562, 0.4045, 0.5287, 0.3987, 0.5347, 0.3652, 0.5666, 0.372, 0.5827, 0.4136, 0.5562, 0.4045, 0.5666, 0.372, 0.5973, 0.3825, 0.6077, 0.4257, 0.5827, 0.4136, 0.5973, 0.3825, 0.6263, 0.3965, 0.6309, 0.4407, 0.6077, 0.4257, 0.6263, 0.3965, 0.6532, 0.414, 0.6519, 0.4584, 0.6309, 0.4407, 0.6532, 0.414, 0.6775, 0.4345, 0.6704, 0.4785, 0.6519, 0.4584, 0.6775, 0.4345, 0.6989, 0.4577, 0.686, 0.5006, 0.6704, 0.4785, 0.6989, 0.4577, 0.717, 0.4833, 0.6986, 0.5244, 0.686, 0.5006, 0.717, 0.4833, 0.7316, 0.5109, 0.7079, 0.5496, 0.6986, 0.5244, 0.7316, 0.5109, 0.7424, 0.5401, 0.7137, 0.5757, 0.7079, 0.5496, 0.7424, 0.5401, 0.7492, 0.5704, 0.7161, 0.6023, 0.7137, 0.5757, 0.7492, 0.5704, 0.7519, 0.6012, 0.715, 0.629, 0.7161, 0.6023, 0.7519, 0.6012, 0.7506, 0.6322, 0.7103, 0.6554, 0.715, 0.629, 0.7506, 0.6322, 0.7451, 0.6628, 0.7021, 0.681, 0.7103, 0.6554, 0.7451, 0.6628, 0.7357, 0.6925, 0.6906, 0.7056, 0.7021, 0.681, 0.7357, 0.6925, 0.7224, 0.721, 0.676, 0.7286, 0.6906, 0.7056, 0.7224, 0.721, 0.7054, 0.7477, 0.6585, 0.7497, 0.676, 0.7286, 0.7054, 0.7477, 0.6851, 0.7721, 0.6383, 0.7686, 0.6585, 0.7497, 0.6851, 0.7721, 0.6617, 0.794, 0.6158, 0.785, 0.6383, 0.7686, 0.6617, 0.794, 0.6357, 0.813, 0.6813, 0.4949, 0.6646, 0.4733, 0.6646, 0.4733, 0.6813, 0.4949, 0.6446, 0.4094, 0.6698, 0.4291, 0.6698, 0.4291, 0.6446, 0.4094, 0.6949, 0.5183, 0.6813, 0.4949, 0.6813, 0.4949, 0.6949, 0.5183, 0.6698, 0.4291, 0.6923, 0.4517, 0.6923, 0.4517, 0.6698, 0.4291, 0.7053, 0.5432, 0.6949, 0.5183, 0.6949, 0.5183, 0.7053, 0.5432, 0.6923, 0.4517, 0.7115, 0.4767, 0.7115, 0.4767, 0.6923, 0.4517, 0.7123, 0.569, 0.7053, 0.5432, 0.7053, 0.5432, 0.7123, 0.569, 0.7115, 0.4767, 0.7273, 0.5039, 0.7273, 0.5039, 0.7115, 0.4767, 0.7158, 0.5956, 0.7123, 0.569, 0.7123, 0.569, 0.7158, 0.5956, 0.7273, 0.5039, 0.7393, 0.5327, 0.7393, 0.5327, 0.7273, 0.5039, 0.7158, 0.6223, 0.7158, 0.5956, 0.7158, 0.5956, 0.7158, 0.6223, 0.7393, 0.5327, 0.7475, 0.5627, 0.7475, 0.5627, 0.7393, 0.5327, 0.7123, 0.6488, 0.7158, 0.6223, 0.7158, 0.6223, 0.7123, 0.6488, 0.7475, 0.5627, 0.7516, 0.5934, 0.7516, 0.5934, 0.7475, 0.5627, 0.7053, 0.6747, 0.7123, 0.6488, 0.7123, 0.6488, 0.7053, 0.6747, 0.7516, 0.5934, 0.7516, 0.6244, 0.7516, 0.6244, 0.7516, 0.5934, 0.6949, 0.6995, 0.7053, 0.6747, 0.7053, 0.6747, 0.6949, 0.6995, 0.7516, 0.6244, 0.7475, 0.6551, 0.7475, 0.6551, 0.7516, 0.6244, 0.6813, 0.7229, 0.6949, 0.6995, 0.6949, 0.6995, 0.6813, 0.7229, 0.7475, 0.6551, 0.7393, 0.6851, 0.7393, 0.6851, 0.7475, 0.6551, 0.6646, 0.7445, 0.6813, 0.7229, 0.6813, 0.7229, 0.6646, 0.7445, 0.7393, 0.6851, 0.7273, 0.7139, 0.7273, 0.7139, 0.7393, 0.6851, 0.6453, 0.764, 0.6646, 0.7445, 0.6646, 0.7445, 0.6453, 0.764, 0.7273, 0.7139, 0.7115, 0.7411, 0.7115, 0.7411, 0.7273, 0.7139, 0.6235, 0.781, 0.6453, 0.764, 0.6453, 0.764, 0.6235, 0.781, 0.7115, 0.7411, 0.6923, 0.7661, 0.6923, 0.7661, 0.7115, 0.7411, 0.5997, 0.7953, 0.6235, 0.781, 0.6235, 0.781, 0.5997, 0.7953, 0.6923, 0.7661, 0.6698, 0.7887, 0.6698, 0.7887, 0.6923, 0.7661, 0.6698, 0.7887, 0.6446, 0.8085, 0.6446, 0.8085, 0.6698, 0.7887, 0.5741, 0.8067, 0.5997, 0.7953, 0.5997, 0.7953, 0.5741, 0.8067, 0.6446, 0.8085, 0.617, 0.8251, 0.617, 0.8251, 0.6446, 0.8085, 0.5473, 0.815, 0.5741, 0.8067, 0.5741, 0.8067, 0.5473, 0.815, 0.5195, 0.82, 0.5473, 0.815, 0.5473, 0.815, 0.5195, 0.82, 0.617, 0.8251, 0.5873, 0.8382, 0.5873, 0.8382, 0.617, 0.8251, 0.4913, 0.8217, 0.5195, 0.82, 0.5195, 0.82, 0.4913, 0.8217, 0.5873, 0.8382, 0.5562, 0.8478, 0.5562, 0.8478, 0.5873, 0.8382, 0.4631, 0.82, 0.4913, 0.8217, 0.4913, 0.8217, 0.4631, 0.82, 0.5562, 0.8478, 0.524, 0.8536, 0.524, 0.8536, 0.5562, 0.8478, 0.4354, 0.815, 0.4631, 0.82, 0.4631, 0.82, 0.4354, 0.815, 0.524, 0.8536, 0.4913, 0.8556, 0.4913, 0.8556, 0.524, 0.8536, 0.4085, 0.8067, 0.4354, 0.815, 0.4354, 0.815, 0.4085, 0.8067, 0.4913, 0.8556, 0.4586, 0.8536, 0.4586, 0.8536, 0.4913, 0.8556, 0.383, 0.7953, 0.4085, 0.8067, 0.4085, 0.8067, 0.383, 0.7953, 0.4586, 0.8536, 0.4265, 0.8478, 0.4265, 0.8478, 0.4586, 0.8536, 0.3591, 0.781, 0.383, 0.7953, 0.383, 0.7953, 0.3591, 0.781, 0.4265, 0.8478, 0.3953, 0.8382, 0.3953, 0.8382, 0.4265, 0.8478, 0.3373, 0.764, 0.3591, 0.781, 0.3591, 0.781, 0.3373, 0.764, 0.3953, 0.8382, 0.3657, 0.8251, 0.3657, 0.8251, 0.3953, 0.8382, 0.318, 0.7445, 0.3373, 0.764, 0.3373, 0.764, 0.318, 0.7445, 0.3657, 0.8251, 0.338, 0.8085, 0.338, 0.8085, 0.3657, 0.8251, 0.5184, 0.2916, 0.5184, 0.3012, 0.5184, 0.2946, 0.5184, 0.2861, 0.4927, 0.5876, 0.4927, 0.6012, 0.4927, 0.6009, 0.4927, 0.5874, 0.4927, 0.5498, 0.4927, 0.5576, 0.4927, 0.5652, 0.4927, 0.5565, 0.5103, 0.249, 0.5103, 0.2521, 0.5103, 0.2579, 0.5103, 0.2537, 0.4927, 0.4585, 0.4927, 0.452, 0.4927, 0.4567, 0.4927, 0.4626, 0.4927, 0.4121, 0.4927, 0.3985, 0.4927, 0.399, 0.4927, 0.4125, 0.4927, 0.4497, 0.4927, 0.442, 0.4927, 0.4351, 0.4927, 0.4436, 0.5103, 0.2912, 0.5103, 0.2877, 0.5103, 0.2842, 0.5103, 0.2882])
me_circle.materials.append(mat_material_001)
me_circle.update()

# ---- objects
ob_circle = bpy.data.objects.new('Circle', me_circle)

# ---- transforms, parenting, visibility, modifiers, constraints
ob_circle.location = (0.0, 0.0, 0.0)

# ---- collection membership
col_collection.objects.link(ob_circle)

# ---- scene / render settings (as saved in the file)
scene.frame_start = 1; scene.frame_end = 250; scene.frame_set(166)
scene.render.engine = 'CYCLES'
scene.cycles.sampling_pattern = 'TABULATED_SOBOL'
scene.cycles.use_light_tree = False
scene.cycles.bake_type = 'DIFFUSE'
scene.view_settings.view_transform = 'Filmic'
bpy.context.view_layer.update()

# ---- added for rendering (the .blend has no active camera and no usable light): camera, sun
cam_auto = bpy.data.cameras.new('AutoCamera')
cam_auto.lens = 50.0
cam_auto.sensor_width = 36.0
cam_auto.clip_end = 1000.0
ob_auto_camera = bpy.data.objects.new('AutoCamera', cam_auto)
scene.collection.objects.link(ob_auto_camera)
ob_auto_camera.location = (2.61778, -3.14134, 2.16667)
ob_auto_camera.rotation_euler = (1.09748, -7.21219e-08, 0.694738)
scene.camera = ob_auto_camera
light_auto_sun = bpy.data.lights.new('AutoSun', 'SUN')
light_auto_sun.energy = 3.0
light_auto_sun.angle = 0.0523599
ob_auto_sun = bpy.data.objects.new('AutoSun', light_auto_sun)
scene.collection.objects.link(ob_auto_sun)
ob_auto_sun.rotation_euler = (0.872665, 0.174533, 0.523599)
bpy.context.view_layer.update()

